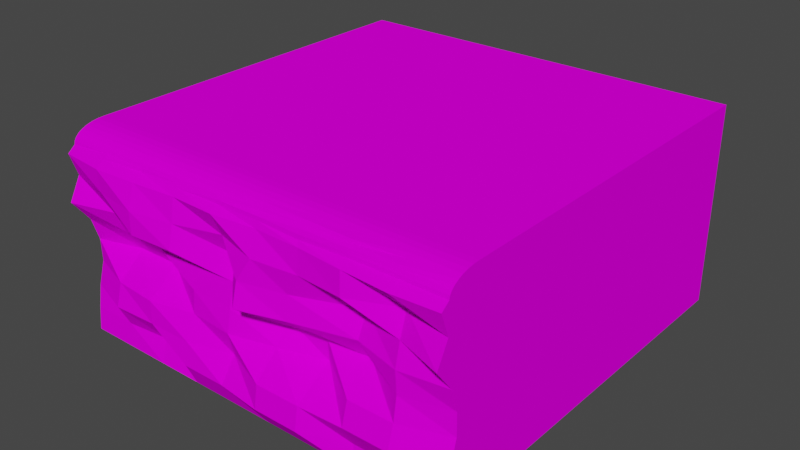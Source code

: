 # Source: Grasskante_half.blend  (saved by Blender 3.0.42; exported with 4.5.12 LTS)
import bpy
from mathutils import Matrix  # noqa: F401  (used for matrix-valued properties, if any)

bpy.ops.wm.read_factory_settings(use_empty=True)
scene = bpy.context.scene
scene.name = 'Scene'

# ---- collections
col_collection = bpy.data.collections.new('Collection'); scene.collection.children.link(col_collection)

# ---- images (referenced by path relative to the original .blend; pixels are not part of the script)
import os
ASSET_DIR = os.environ.get("B2B_ASSET_DIR", "")  # directory of the original .blend (textures are referenced by path, not embedded)
HERE = os.path.dirname(os.path.abspath(__file__))  # packed textures are extracted next to this script under _unpacked/

def load_image(name, relpath, width, height, colorspace="sRGB"):
    """Load a texture the original file referenced (path relative to the .blend, or extracted next to this script)."""
    p = next((c for c in (os.path.join(HERE, relpath), os.path.join(ASSET_DIR, relpath)) if relpath and os.path.exists(c)), "")
    if p:
        img = bpy.data.images.load(p, check_existing=True)
        img.name = name
    else:  # same state as the original file: an image datablock whose file is absent (Cycles renders it pink)
        img = bpy.data.images.new(name, width, height)
        img.source = "FILE"
        img.filepath = "//" + (relpath or name)
    img.colorspace_settings.name = colorspace
    return img
img_grasskante_uv_png = load_image('grasskante_UV.png', 'grasskante_UV.png', 1024, 1024, 'sRGB')
img_keineahnung_png_001 = load_image('Keineahnung.png.001', 'Keineahnung.png', 1024, 1024, 'sRGB')

# ---- materials (node trees are filled in below, after node groups)
mat_material = bpy.data.materials.new('Material')
mat_material.alpha_threshold = 0.0
mat_material.use_transparent_shadow = False
mat_material.line_color = (0.0, 0.0, 0.0, 1.0)

# ---- material node trees
mat_material.use_nodes = True; mat_material.node_tree.nodes.clear()
_N = mat_material.node_tree.nodes; _L = mat_material.node_tree.links
n0 = _N.new('ShaderNodeOutputMaterial'); n0.name = 'Material Output'; n0.location = (300, 300)
n1 = _N.new('ShaderNodeBsdfPrincipled'); n1.name = 'Principled BSDF'; n1.location = (10, 300)
n1.distribution = 'GGX'
n1.subsurface_method = 'RANDOM_WALK_SKIN'
n1.inputs[2].default_value = 1.0
n1.inputs[3].default_value = 1.45
n1.inputs[13].default_value = 0.0
n1.inputs[27].default_value = (0.0, 0.0, 0.0, 1.0)
n1.inputs[28].default_value = 1.0
n2 = _N.new('ShaderNodeTexImage'); n2.name = 'Image Texture'; n2.location = (-728, 161)
n2.image = img_grasskante_uv_png
n2.interpolation = 'Closest'
n3 = _N.new('ShaderNodeTexImage'); n3.name = 'Image Texture.001'; n3.location = (-352, 207)
n3.image = img_keineahnung_png_001
n3.interpolation = 'Closest'
_L.new(n1.outputs[0], n0.inputs[0])
_L.new(n3.outputs[0], n1.inputs[0])
n0.is_active_output = True

# ---- world
world_world = bpy.data.worlds.new('World'); scene.world = world_world
world_world.use_nodes = True; world_world.node_tree.nodes.clear()
_N = world_world.node_tree.nodes; _L = world_world.node_tree.links
n0 = _N.new('ShaderNodeOutputWorld'); n0.name = 'World Output'; n0.location = (300, 300)
n1 = _N.new('ShaderNodeBackground'); n1.name = 'Background'; n1.location = (10, 300)
n1.inputs[0].default_value = (0.05088, 0.05088, 0.05088, 1.0)
_L.new(n1.outputs[0], n0.inputs[0])
n0.is_active_output = True
world_world.color = (0.05088, 0.05088, 0.05088)
world_world.use_sun_shadow = False
world_world.sun_shadow_jitter_overblur = 0.0

# ---- meshes
me_cube_001 = bpy.data.meshes.new('Cube.001')
me_cube_001.from_pydata([(-1.0, -1.0, -0.9532), (-1.0, 1.0, -1.0), (-1.0, 1.0, 1.047), (1.0, -1.0, -0.9532), (1.0, 1.0, -0.9532), (1.0, 1.0, 1.047), (-1.0, 0.7778, -1.0), (-1.0, 0.5556, -1.0), (-1.0, 0.3333, -1.0), (-1.0, 0.1111, -1.0), (-1.0, -0.1111, -1.0), (-1.0, -0.3333, -1.0), (-1.0, -0.5556, -1.0), (-1.0, -0.7778, -1.0), (-1.0, -0.9879, -0.731), (-1.0, -0.9703, -0.5088), (-1.0, -0.9385, -0.2865), (-1.0, -0.9403, -0.06431), (-1.0, -0.9739, 0.1579), (-1.0, -1.059, 0.3801), (-1.0, -1.0, 0.6024), (-1.0, -1.037, 0.8246), (-1.0, -0.7778, 1.047), (-1.0, -0.5556, 1.047), (-1.0, -0.3333, 1.047), (-1.0, -0.1111, 1.047), (-1.0, 0.1111, 1.047), (-1.0, 0.3333, 1.047), (-1.0, 0.5556, 1.047), (-1.0, 0.7778, 1.047), (-1.0, 1.0, 0.7778), (-1.0, 1.0, 0.5556), (-1.0, 1.0, 0.3333), (-1.0, 1.0, 0.1111), (-1.0, 1.0, -0.1111), (-1.0, 1.0, -0.3333), (-1.0, 1.0, -0.5556), (-1.0, 1.0, -0.7778), (0.7778, 1.0, -1.0), (0.5556, 1.0, -1.0), (0.3333, 1.0, -1.0), (0.1111, 1.0, -1.0), (-0.1111, 1.0, -1.0), (-0.3333, 1.0, -1.0), (-0.5556, 1.0, -1.0), (-0.7778, 1.0, -1.0), (-0.7778, 1.0, 1.047), (-0.5556, 1.0, 1.047), (-0.3333, 1.0, 1.047), (-0.1111, 1.0, 1.047), (0.1111, 1.0, 1.047), (0.3333, 1.0, 1.047), (0.5556, 1.0, 1.047), (0.7778, 1.0, 1.047), (1.0, 1.0, 0.8246), (1.0, 1.0, 0.6024), (1.0, 1.0, 0.3801), (1.0, 1.0, 0.1579), (1.0, 1.0, -0.06431), (1.0, 1.0, -0.2865), (1.0, 1.0, -0.5088), (1.0, 1.0, -0.731), (1.0, -0.7778, -0.9532), (1.0, -0.5556, -0.9532), (1.0, -0.3333, -0.9532), (1.0, -0.1111, -0.9532), (1.0, 0.1111, -0.9532), (1.0, 0.3333, -0.9532), (1.0, 0.5556, -0.9532), (1.0, 0.7778, -0.9532), (1.0, 0.7778, 1.047), (1.0, 0.5556, 1.047), (1.0, 0.3333, 1.047), (1.0, 0.1111, 1.047), (1.0, -0.1111, 1.047), (1.0, -0.3333, 1.047), (1.0, -0.5556, 1.047), (1.0, -0.7778, 1.047), (1.0, -1.04, 0.8246), (1.0, -1.0, 0.6024), (1.0, -1.059, 0.3801), (1.0, -0.9739, 0.1579), (1.0, -0.9403, -0.06431), (1.0, -0.9385, -0.2865), (1.0, -0.9703, -0.5088), (1.0, -0.9879, -0.731), (-0.7778, -1.0, -0.9532), (-0.5556, -1.0, -0.9532), (-0.3333, -1.0, -0.9532), (-0.1111, -1.0, -0.9532), (0.1111, -1.0, -0.9532), (0.3333, -1.0, -0.9532), (0.5556, -1.0, -0.9532), (0.7778, -1.0, -0.9532), (0.7778, 0.7778, 1.047), (0.7778, 0.5556, 1.047), (0.7778, 0.3333, 1.047), (0.7778, 0.1111, 1.047), (0.7778, -0.1111, 1.047), (0.7778, -0.3333, 1.047), (0.7778, -0.5556, 1.047), (0.7778, -0.7778, 1.047), (0.5556, 0.7778, 1.047), (0.5556, 0.5556, 1.047), (0.5556, 0.3333, 1.047), (0.5556, 0.1111, 1.047), (0.5556, -0.1111, 1.047), (0.5556, -0.3333, 1.047), (0.5556, -0.5556, 1.047), (0.5556, -0.7778, 1.047), (0.3333, 0.7778, 1.047), (0.3333, 0.5556, 1.047), (0.3333, 0.3333, 1.047), (0.3333, 0.1111, 1.047), (0.3333, -0.1111, 1.047), (0.3333, -0.3333, 1.047), (0.3333, -0.5556, 1.047), (0.3333, -0.7778, 1.047), (0.1111, 0.7778, 1.047), (0.1111, 0.5556, 1.047), (0.1111, 0.3333, 1.047), (0.1111, 0.1111, 1.047), (0.1111, -0.1111, 1.047), (0.1111, -0.3333, 1.047), (0.1111, -0.5556, 1.047), (0.1111, -0.7778, 1.047), (-0.1111, 0.7778, 1.047), (-0.1111, 0.5556, 1.047), (-0.1111, 0.3333, 1.047), (-0.1111, 0.1111, 1.047), (-0.1111, -0.1111, 1.047), (-0.1111, -0.3333, 1.047), (-0.1111, -0.5556, 1.047), (-0.1111, -0.7778, 1.047), (-0.3333, 0.7778, 1.047), (-0.3333, 0.5556, 1.047), (-0.3333, 0.3333, 1.047), (-0.3333, 0.1111, 1.047), (-0.3333, -0.1111, 1.047), (-0.3333, -0.3333, 1.047), (-0.3333, -0.5556, 1.047), (-0.3333, -0.7778, 1.047), (-0.5556, 0.7778, 1.047), (-0.5556, 0.5556, 1.047), (-0.5556, 0.3333, 1.047), (-0.5556, 0.1111, 1.047), (-0.5556, -0.1111, 1.047), (-0.5556, -0.3333, 1.047), (-0.5556, -0.5556, 1.047), (-0.5556, -0.7778, 1.047), (-0.7778, 0.7778, 1.047), (-0.7778, 0.5556, 1.047), (-0.7778, 0.3333, 1.047), (-0.7778, 0.1111, 1.047), (-0.7778, -0.1111, 1.047), (-0.7778, -0.3333, 1.047), (-0.7778, -0.5556, 1.047), (-0.7778, -0.7778, 1.047), (-0.7778, 0.7778, -1.0), (-0.7778, 0.5556, -1.0), (-0.7778, 0.3333, -1.0), (-0.7778, 0.1111, -1.0), (-0.7778, -0.1111, -1.0), (-0.7778, -0.3333, -1.0), (-0.7778, -0.5556, -1.0), (-0.7778, -0.7778, -1.0), (-0.5556, 0.7778, -1.0), (-0.5556, 0.5556, -1.0), (-0.5556, 0.3333, -1.0), (-0.5556, 0.1111, -1.0), (-0.5556, -0.1111, -1.0), (-0.5556, -0.3333, -1.0), (-0.5556, -0.5556, -1.0), (-0.5556, -0.7778, -1.0), (-0.3333, 0.7778, -1.0), (-0.3333, 0.5556, -1.0), (-0.3333, 0.3333, -1.0), (-0.3333, 0.1111, -1.0), (-0.3333, -0.1111, -1.0), (-0.3333, -0.3333, -1.0), (-0.3333, -0.5556, -1.0), (-0.3333, -0.7778, -1.0), (-0.1111, 0.7778, -1.0), (-0.1111, 0.5556, -1.0), (-0.1111, 0.3333, -1.0), (-0.1111, 0.1111, -1.0), (-0.1111, -0.1111, -1.0), (-0.1111, -0.3333, -1.0), (-0.1111, -0.5556, -1.0), (-0.1111, -0.7778, -1.0), (0.1111, 0.7778, -1.0), (0.1111, 0.5556, -1.0), (0.1111, 0.3333, -1.0), (0.1111, 0.1111, -1.0), (0.1111, -0.1111, -1.0), (0.1111, -0.3333, -1.0), (0.1111, -0.5556, -1.0), (0.1111, -0.7778, -1.0), (0.3333, 0.7778, -1.0), (0.3333, 0.5556, -1.0), (0.3333, 0.3333, -1.0), (0.3333, 0.1111, -1.0), (0.3333, -0.1111, -1.0), (0.3333, -0.3333, -1.0), (0.3333, -0.5556, -1.0), (0.3333, -0.7778, -1.0), (0.5556, 0.7778, -1.0), (0.5556, 0.5556, -1.0), (0.5556, 0.3333, -1.0), (0.5556, 0.1111, -1.0), (0.5556, -0.1111, -1.0), (0.5556, -0.3333, -1.0), (0.5556, -0.5556, -1.0), (0.5556, -0.7778, -1.0), (0.7778, 0.7778, -1.0), (0.7778, 0.5556, -1.0), (0.7778, 0.3333, -1.0), (0.7778, 0.1111, -1.0), (0.7778, -0.1111, -1.0), (0.7778, -0.3333, -1.0), (0.7778, -0.5556, -1.0), (0.7778, -0.7778, -1.0), (0.7778, -0.9879, -0.731), (0.5556, -0.9879, -0.731), (0.3333, -1.077, -0.731), (0.1111, -1.077, -0.731), (-0.1111, -1.05, -0.731), (-0.3333, -1.05, -0.731), (-0.5556, -0.9663, -0.731), (-0.7778, -0.9879, -0.731), (0.7778, -1.05, -0.5088), (0.5556, -1.05, -0.5088), (0.3333, -1.059, -0.5088), (0.1111, -1.059, -0.5088), (-0.1111, -0.9703, -0.5088), (-0.3333, -1.033, -0.5088), (-0.5556, -1.035, -0.5088), (-0.7778, -1.044, -0.5088), (0.7778, -1.018, -0.2865), (0.5556, -1.018, -0.2865), (0.3333, -0.8734, -0.2865), (0.1111, -0.9385, -0.2865), (-0.1111, -0.9965, -0.2865), (-0.3333, -0.9791, -0.2865), (-0.5556, -1.032, -0.2865), (-0.7778, -1.014, -0.2865), (0.7778, -0.9994, -0.06431), (0.5556, -0.8773, -0.06431), (0.3333, -0.88, -0.06431), (0.1111, -0.8773, -0.06431), (-0.1111, -0.972, -0.06431), (-0.3333, -0.9707, -0.06431), (-0.5556, -0.8773, -0.06431), (-0.7778, -0.8773, -0.06431), (0.7778, -1.007, 0.1579), (0.5556, -0.95, 0.1579), (0.2655, -1.026, 0.1579), (0.04327, -1.093, 0.1579), (-0.1111, -0.95, 0.1579), (-0.3333, -0.95, 0.1579), (-0.5556, -0.95, 0.1579), (-0.7778, -0.95, 0.1579), (0.7778, -0.9812, 0.3801), (0.5556, -0.9013, 0.3801), (0.2655, -1.012, 0.3801), (0.04327, -1.064, 0.3801), (-0.1111, -0.9254, 0.3801), (-0.3333, -1.072, 0.3801), (-0.5556, -1.083, 0.3801), (-0.7778, -1.0, 0.3801), (0.7778, -0.9435, 0.6024), (0.5556, -1.041, 0.6024), (0.3333, -1.024, 0.6024), (0.1111, -1.048, 0.6024), (-0.1111, -0.9837, 0.6024), (-0.3333, -1.047, 0.6024), (-0.5556, -1.084, 0.6024), (-0.7778, -1.05, 0.6024), (0.7778, -1.053, 0.8246), (0.5556, -1.037, 0.8246), (0.3333, -1.016, 0.8246), (0.1111, -1.011, 0.8246), (-0.1111, -1.035, 0.8246), (-0.3333, -1.028, 0.8246), (-0.5556, -1.047, 0.8246), (-0.7778, -1.059, 0.8246), (1.0, 0.7778, -0.731), (1.0, 0.5556, -0.731), (1.0, 0.3333, -0.731), (1.0, 0.1111, -0.731), (1.0, -0.1111, -0.731), (1.0, -0.3333, -0.731), (1.0, -0.5556, -0.731), (1.0, -0.7745, -0.731), (1.0, 0.7778, -0.5088), (1.0, 0.5556, -0.5088), (1.0, 0.3333, -0.5088), (1.0, 0.1111, -0.5088), (1.0, -0.1111, -0.5088), (1.0, -0.3333, -0.5088), (1.0, -0.5556, -0.5088), (1.0, -0.7657, -0.5088), (1.0, 0.7778, -0.2865), (1.0, 0.5556, -0.2865), (1.0, 0.3333, -0.2865), (1.0, 0.1111, -0.2865), (1.0, -0.1111, -0.2865), (1.0, -0.3333, -0.2865), (1.0, -0.5556, -0.2865), (1.0, -0.7618, -0.2865), (1.0, 0.7778, -0.06431), (1.0, 0.5556, -0.06431), (1.0, 0.3333, -0.06431), (1.0, 0.1111, -0.06431), (1.0, -0.1111, -0.06431), (1.0, -0.3333, -0.06431), (1.0, -0.5556, -0.06431), (1.0, -0.7277, -0.06431), (1.0, 0.7778, 0.1579), (1.0, 0.5556, 0.1579), (1.0, 0.3333, 0.1579), (1.0, 0.1111, 0.1579), (1.0, -0.1111, 0.1579), (1.0, -0.3333, 0.1579), (1.0, -0.5556, 0.1579), (1.0, -0.7643, 0.1579), (1.0, 0.7778, 0.3801), (1.0, 0.5556, 0.3801), (1.0, 0.3333, 0.3801), (1.0, 0.1111, 0.3801), (1.0, -0.1111, 0.3801), (1.0, -0.3333, 0.3801), (1.0, -0.5556, 0.3801), (1.0, -0.7778, 0.3801), (1.0, 0.7778, 0.6024), (1.0, 0.5556, 0.6024), (1.0, 0.3333, 0.6024), (1.0, 0.1111, 0.6024), (1.0, -0.1111, 0.6024), (1.0, -0.3333, 0.6024), (1.0, -0.5556, 0.6024), (1.0, -0.7778, 0.6024), (1.0, 0.7778, 0.8246), (1.0, 0.5556, 0.8246), (1.0, 0.3333, 0.8246), (1.0, 0.1111, 0.8246), (1.0, -0.1111, 0.8246), (1.0, -0.3333, 0.8246), (1.0, -0.5556, 0.8246), (1.0, -0.7778, 0.8246), (-0.7778, 1.0, -0.7778), (-0.5556, 1.0, -0.7778), (-0.3333, 1.0, -0.7778), (-0.1111, 1.0, -0.7778), (0.1111, 1.0, -0.7778), (0.3333, 1.0, -0.7778), (0.5556, 1.0, -0.7778), (0.7778, 1.0, -0.7778), (-0.7778, 1.0, -0.5556), (-0.5556, 1.0, -0.5556), (-0.3333, 1.0, -0.5556), (-0.1111, 1.0, -0.5556), (0.1111, 1.0, -0.5556), (0.3333, 1.0, -0.5556), (0.5556, 1.0, -0.5556), (0.7778, 1.0, -0.5556), (-0.7778, 1.0, -0.3333), (-0.5556, 1.0, -0.3333), (-0.3333, 1.0, -0.3333), (-0.1111, 1.0, -0.3333), (0.1111, 1.0, -0.3333), (0.3333, 1.0, -0.3333), (0.5556, 1.0, -0.3333), (0.7778, 1.0, -0.3333), (-0.7778, 1.0, -0.1111), (-0.5556, 1.0, -0.1111), (-0.3333, 1.0, -0.1111), (-0.1111, 1.0, -0.1111), (0.1111, 1.0, -0.1111), (0.3333, 1.0, -0.1111), (0.5556, 1.0, -0.1111), (0.7778, 1.0, -0.1111), (-0.7778, 1.0, 0.1111), (-0.5556, 1.0, 0.1111), (-0.3333, 1.0, 0.1111), (-0.1111, 1.0, 0.1111), (0.1111, 1.0, 0.1111), (0.3333, 1.0, 0.1111), (0.5556, 1.0, 0.1111), (0.7778, 1.0, 0.1111), (-0.7778, 1.0, 0.3333), (-0.5556, 1.0, 0.3333), (-0.3333, 1.0, 0.3333), (-0.1111, 1.0, 0.3333), (0.1111, 1.0, 0.3333), (0.3333, 1.0, 0.3333), (0.5556, 1.0, 0.3333), (0.7778, 1.0, 0.3333), (-0.7778, 1.0, 0.5556), (-0.5556, 1.0, 0.5556), (-0.3333, 1.0, 0.5556), (-0.1111, 1.0, 0.5556), (0.1111, 1.0, 0.5556), (0.3333, 1.0, 0.5556), (0.5556, 1.0, 0.5556), (0.7778, 1.0, 0.5556), (-0.7778, 1.0, 0.7778), (-0.5556, 1.0, 0.7778), (-0.3333, 1.0, 0.7778), (-0.1111, 1.0, 0.7778), (0.1111, 1.0, 0.7778), (0.3333, 1.0, 0.7778), (0.5556, 1.0, 0.7778), (0.7778, 1.0, 0.7778), (-1.0, -0.7745, -0.7778), (-1.0, -0.5556, -0.7778), (-1.0, -0.3333, -0.7778), (-1.0, -0.1111, -0.7778), (-1.0, 0.1111, -0.7778), (-1.0, 0.3333, -0.7778), (-1.0, 0.5556, -0.7778), (-1.0, 0.7778, -0.7778), (-1.0, -0.7657, -0.5556), (-1.0, -0.5556, -0.5556), (-1.0, -0.3333, -0.5556), (-1.0, -0.1111, -0.5556), (-1.0, 0.1111, -0.5556), (-1.0, 0.3333, -0.5556), (-1.0, 0.5556, -0.5556), (-1.0, 0.7778, -0.5556), (-1.0, -0.7618, -0.3333), (-1.0, -0.5556, -0.3333), (-1.0, -0.3333, -0.3333), (-1.0, -0.1111, -0.3333), (-1.0, 0.1111, -0.3333), (-1.0, 0.3333, -0.3333), (-1.0, 0.5556, -0.3333), (-1.0, 0.7778, -0.3333), (-1.0, -0.7277, -0.1111), (-1.0, -0.5556, -0.1111), (-1.0, -0.3333, -0.1111), (-1.0, -0.1111, -0.1111), (-1.0, 0.1111, -0.1111), (-1.0, 0.3333, -0.1111), (-1.0, 0.5556, -0.1111), (-1.0, 0.7778, -0.1111), (-1.0, -0.7643, 0.1111), (-1.0, -0.5556, 0.1111), (-1.0, -0.3333, 0.1111), (-1.0, -0.1111, 0.1111), (-1.0, 0.1111, 0.1111), (-1.0, 0.3333, 0.1111), (-1.0, 0.5556, 0.1111), (-1.0, 0.7778, 0.1111), (-1.0, -0.7778, 0.3333), (-1.0, -0.5556, 0.3333), (-1.0, -0.3333, 0.3333), (-1.0, -0.1111, 0.3333), (-1.0, 0.1111, 0.3333), (-1.0, 0.3333, 0.3333), (-1.0, 0.5556, 0.3333), (-1.0, 0.7778, 0.3333), (-1.0, -0.7778, 0.5556), (-1.0, -0.5556, 0.5556), (-1.0, -0.3333, 0.5556), (-1.0, -0.1111, 0.5556), (-1.0, 0.1111, 0.5556), (-1.0, 0.3333, 0.5556), (-1.0, 0.5556, 0.5556), (-1.0, 0.7778, 0.5556), (-1.0, -0.7778, 0.7778), (-1.0, -0.5556, 0.7778), (-1.0, -0.3333, 0.7778), (-1.0, -0.1111, 0.7778), (-1.0, 0.1111, 0.7778), (-1.0, 0.3333, 0.7778), (-1.0, 0.5556, 0.7778), (-1.0, 0.7778, 0.7778), (-1.0, -1.0, 0.8855), (-1.0, -0.8387, 1.047), (-1.0, -0.9969, 0.9169), (-1.0, -0.9877, 0.9472), (-1.0, -0.9728, 0.9751), (-1.0, -0.9527, 0.9995), (-1.0, -0.9283, 1.02), (-1.0, -0.9004, 1.035), (-1.0, -0.8701, 1.044), (1.0, -0.8387, 1.047), (1.0, -1.0, 0.8855), (1.0, -0.8701, 1.044), (1.0, -0.9004, 1.035), (1.0, -0.9283, 1.02), (1.0, -0.9527, 0.9995), (1.0, -0.9728, 0.9751), (1.0, -0.9877, 0.9472), (1.0, -0.9969, 0.9169), (0.7778, -0.8387, 1.047), (0.7778, -1.0, 0.8855), (0.7778, -0.8701, 1.044), (0.7778, -0.9004, 1.035), (0.7778, -0.9283, 1.02), (0.7778, -0.9527, 0.9995), (0.7778, -0.9809, 0.9751), (0.7778, -0.9877, 0.9472), (0.7778, -0.9969, 0.9169), (0.5556, -0.8387, 1.047), (0.5556, -1.0, 0.8855), (0.5556, -0.8701, 1.044), (0.5556, -0.9004, 1.035), (0.5556, -0.9283, 1.02), (0.5556, -0.9657, 0.9995), (0.5556, -0.9728, 0.9751), (0.5556, -0.9902, 0.9516), (0.5556, -0.9969, 0.9169), (0.3333, -0.8387, 1.047), (0.3191, -1.0, 0.8663), (0.3333, -0.8701, 1.044), (0.3333, -0.9004, 1.035), (0.3333, -0.9283, 1.02), (0.3333, -0.9598, 0.9995), (0.3333, -0.9728, 0.9751), (0.3333, -0.9877, 0.9472), (0.3239, -0.9969, 0.9059), (0.1111, -0.8387, 1.047), (0.1111, -1.0, 0.8855), (0.1111, -0.8701, 1.044), (0.1111, -0.9004, 1.035), (0.1111, -0.9283, 1.02), (0.1111, -0.9527, 0.9995), (0.1111, -0.9728, 0.9751), (0.1111, -0.9797, 0.9472), (0.1111, -0.9969, 0.9169), (-0.1111, -0.8387, 1.047), (-0.1111, -1.0, 0.8855), (-0.1111, -0.8701, 1.044), (-0.1111, -0.9004, 1.035), (-0.1111, -0.9283, 1.02), (-0.1111, -0.9527, 0.9995), (-0.1111, -0.9749, 0.9751), (-0.1111, -0.9877, 0.9472), (-0.1111, -0.9969, 0.9169), (-0.3333, -0.8387, 1.047), (-0.3333, -1.006, 0.8855), (-0.3333, -0.8701, 1.044), (-0.3333, -0.9004, 1.035), (-0.3333, -0.9283, 1.02), (-0.3333, -0.9527, 0.9995), (-0.3333, -0.9728, 0.9751), (-0.3333, -0.9877, 0.9472), (-0.3333, -0.9969, 0.9169), (-0.5556, -0.8387, 1.047), (-0.5556, -1.0, 0.8855), (-0.5556, -0.8701, 1.044), (-0.5556, -0.9004, 1.035), (-0.5556, -0.9283, 1.02), (-0.5556, -0.9538, 0.9995), (-0.5556, -0.9728, 0.9751), (-0.5556, -0.9877, 0.9472), (-0.5556, -0.9955, 0.9169), (-0.7778, -1.02, 0.8855), (-0.7778, -0.8387, 1.047), (-0.7778, -0.9969, 0.9169), (-0.7778, -0.9877, 0.9472), (-0.7778, -0.972, 0.9751), (-0.7778, -0.9527, 0.9995), (-0.7778, -0.9283, 1.02), (-0.7778, -0.9004, 1.035), (-0.7778, -0.8701, 1.044)], [], [(477, 29, 2, 30), (413, 53, 5, 54), (78, 488, 497, 278), (157, 22, 479, 560), (221, 62, 3, 93), (77, 101, 496, 487), (349, 77, 487, 489, 490, 491, 492, 493, 494, 495, 488, 78), (279, 506, 515, 280), (280, 515, 524, 281), (281, 524, 533, 282), (282, 533, 542, 283), (283, 542, 551, 284), (284, 551, 559, 285), (5, 53, 94, 70), (70, 94, 95, 71), (71, 95, 96, 72), (72, 96, 97, 73), (73, 97, 98, 74), (74, 98, 99, 75), (75, 99, 100, 76), (76, 100, 101, 77), (53, 52, 102, 94), (94, 102, 103, 95), (95, 103, 104, 96), (96, 104, 105, 97), (97, 105, 106, 98), (98, 106, 107, 99), (99, 107, 108, 100), (100, 108, 109, 101), (52, 51, 110, 102), (102, 110, 111, 103), (103, 111, 112, 104), (104, 112, 113, 105), (105, 113, 114, 106), (106, 114, 115, 107), (107, 115, 116, 108), (108, 116, 117, 109), (51, 50, 118, 110), (110, 118, 119, 111), (111, 119, 120, 112), (112, 120, 121, 113), (113, 121, 122, 114), (114, 122, 123, 115), (115, 123, 124, 116), (116, 124, 125, 117), (50, 49, 126, 118), (118, 126, 127, 119), (119, 127, 128, 120), (120, 128, 129, 121), (121, 129, 130, 122), (122, 130, 131, 123), (123, 131, 132, 124), (124, 132, 133, 125), (49, 48, 134, 126), (126, 134, 135, 127), (127, 135, 136, 128), (128, 136, 137, 129), (129, 137, 138, 130), (130, 138, 139, 131), (131, 139, 140, 132), (132, 140, 141, 133), (48, 47, 142, 134), (134, 142, 143, 135), (135, 143, 144, 136), (136, 144, 145, 137), (137, 145, 146, 138), (138, 146, 147, 139), (139, 147, 148, 140), (140, 148, 149, 141), (47, 46, 150, 142), (142, 150, 151, 143), (143, 151, 152, 144), (144, 152, 153, 145), (145, 153, 154, 146), (146, 154, 155, 147), (147, 155, 156, 148), (148, 156, 157, 149), (46, 2, 29, 150), (150, 29, 28, 151), (151, 28, 27, 152), (152, 27, 26, 153), (153, 26, 25, 154), (154, 25, 24, 155), (155, 24, 23, 156), (156, 23, 22, 157), (13, 165, 86, 0), (165, 173, 87, 86), (173, 181, 88, 87), (181, 189, 89, 88), (189, 197, 90, 89), (197, 205, 91, 90), (205, 213, 92, 91), (213, 221, 93, 92), (1, 45, 158, 6), (6, 158, 159, 7), (7, 159, 160, 8), (8, 160, 161, 9), (9, 161, 162, 10), (10, 162, 163, 11), (11, 163, 164, 12), (12, 164, 165, 13), (45, 44, 166, 158), (158, 166, 167, 159), (159, 167, 168, 160), (160, 168, 169, 161), (161, 169, 170, 162), (162, 170, 171, 163), (163, 171, 172, 164), (164, 172, 173, 165), (44, 43, 174, 166), (166, 174, 175, 167), (167, 175, 176, 168), (168, 176, 177, 169), (169, 177, 178, 170), (170, 178, 179, 171), (171, 179, 180, 172), (172, 180, 181, 173), (43, 42, 182, 174), (174, 182, 183, 175), (175, 183, 184, 176), (176, 184, 185, 177), (177, 185, 186, 178), (178, 186, 187, 179), (179, 187, 188, 180), (180, 188, 189, 181), (42, 41, 190, 182), (182, 190, 191, 183), (183, 191, 192, 184), (184, 192, 193, 185), (185, 193, 194, 186), (186, 194, 195, 187), (187, 195, 196, 188), (188, 196, 197, 189), (41, 40, 198, 190), (190, 198, 199, 191), (191, 199, 200, 192), (192, 200, 201, 193), (193, 201, 202, 194), (194, 202, 203, 195), (195, 203, 204, 196), (196, 204, 205, 197), (40, 39, 206, 198), (198, 206, 207, 199), (199, 207, 208, 200), (200, 208, 209, 201), (201, 209, 210, 202), (202, 210, 211, 203), (203, 211, 212, 204), (204, 212, 213, 205), (39, 38, 214, 206), (206, 214, 215, 207), (207, 215, 216, 208), (208, 216, 217, 209), (209, 217, 218, 210), (210, 218, 219, 211), (211, 219, 220, 212), (212, 220, 221, 213), (38, 4, 69, 214), (214, 69, 68, 215), (215, 68, 67, 216), (216, 67, 66, 217), (217, 66, 65, 218), (218, 65, 64, 219), (219, 64, 63, 220), (220, 63, 62, 221), (86, 229, 14, 0), (229, 237, 15, 14), (237, 245, 16, 15), (245, 253, 17, 16), (253, 261, 18, 17), (261, 269, 19, 18), (269, 277, 20, 19), (277, 285, 21, 20), (3, 85, 222, 93), (93, 222, 223, 92), (92, 223, 224, 91), (91, 224, 225, 90), (90, 225, 226, 89), (89, 226, 227, 88), (88, 227, 228, 87), (87, 228, 229, 86), (85, 84, 230, 222), (222, 230, 231, 223), (223, 231, 232, 224), (224, 232, 233, 225), (225, 233, 234, 226), (226, 234, 235, 227), (227, 235, 236, 228), (228, 236, 237, 229), (84, 83, 238, 230), (230, 238, 239, 231), (231, 239, 240, 232), (232, 240, 241, 233), (233, 241, 242, 234), (234, 242, 243, 235), (235, 243, 244, 236), (236, 244, 245, 237), (83, 82, 246, 238), (238, 246, 247, 239), (239, 247, 248, 240), (240, 248, 249, 241), (241, 249, 250, 242), (242, 250, 251, 243), (243, 251, 252, 244), (244, 252, 253, 245), (82, 81, 254, 246), (246, 254, 255, 247), (247, 255, 256, 248), (248, 256, 257, 249), (249, 257, 258, 250), (250, 258, 259, 251), (251, 259, 260, 252), (252, 260, 261, 253), (81, 80, 262, 254), (254, 262, 263, 255), (255, 263, 264, 256), (256, 264, 265, 257), (257, 265, 266, 258), (258, 266, 267, 259), (259, 267, 268, 260), (260, 268, 269, 261), (80, 79, 270, 262), (262, 270, 271, 263), (263, 271, 272, 264), (264, 272, 273, 265), (265, 273, 274, 266), (266, 274, 275, 267), (267, 275, 276, 268), (268, 276, 277, 269), (79, 78, 278, 270), (270, 278, 279, 271), (271, 279, 280, 272), (272, 280, 281, 273), (273, 281, 282, 274), (274, 282, 283, 275), (275, 283, 284, 276), (276, 284, 285, 277), (278, 497, 506, 279), (101, 109, 505, 496), (109, 117, 514, 505), (117, 125, 523, 514), (125, 133, 532, 523), (133, 141, 541, 532), (141, 149, 550, 541), (149, 157, 560, 550), (62, 293, 85, 3), (293, 301, 84, 85), (301, 309, 83, 84), (309, 317, 82, 83), (317, 325, 81, 82), (325, 333, 80, 81), (333, 341, 79, 80), (341, 349, 78, 79), (4, 61, 286, 69), (69, 286, 287, 68), (68, 287, 288, 67), (67, 288, 289, 66), (66, 289, 290, 65), (65, 290, 291, 64), (64, 291, 292, 63), (63, 292, 293, 62), (61, 60, 294, 286), (286, 294, 295, 287), (287, 295, 296, 288), (288, 296, 297, 289), (289, 297, 298, 290), (290, 298, 299, 291), (291, 299, 300, 292), (292, 300, 301, 293), (60, 59, 302, 294), (294, 302, 303, 295), (295, 303, 304, 296), (296, 304, 305, 297), (297, 305, 306, 298), (298, 306, 307, 299), (299, 307, 308, 300), (300, 308, 309, 301), (59, 58, 310, 302), (302, 310, 311, 303), (303, 311, 312, 304), (304, 312, 313, 305), (305, 313, 314, 306), (306, 314, 315, 307), (307, 315, 316, 308), (308, 316, 317, 309), (58, 57, 318, 310), (310, 318, 319, 311), (311, 319, 320, 312), (312, 320, 321, 313), (313, 321, 322, 314), (314, 322, 323, 315), (315, 323, 324, 316), (316, 324, 325, 317), (57, 56, 326, 318), (318, 326, 327, 319), (319, 327, 328, 320), (320, 328, 329, 321), (321, 329, 330, 322), (322, 330, 331, 323), (323, 331, 332, 324), (324, 332, 333, 325), (56, 55, 334, 326), (326, 334, 335, 327), (327, 335, 336, 328), (328, 336, 337, 329), (329, 337, 338, 330), (330, 338, 339, 331), (331, 339, 340, 332), (332, 340, 341, 333), (55, 54, 342, 334), (334, 342, 343, 335), (335, 343, 344, 336), (336, 344, 345, 337), (337, 345, 346, 338), (338, 346, 347, 339), (339, 347, 348, 340), (340, 348, 349, 341), (54, 5, 70, 342), (342, 70, 71, 343), (343, 71, 72, 344), (344, 72, 73, 345), (345, 73, 74, 346), (346, 74, 75, 347), (347, 75, 76, 348), (348, 76, 77, 349), (38, 357, 61, 4), (357, 365, 60, 61), (365, 373, 59, 60), (373, 381, 58, 59), (381, 389, 57, 58), (389, 397, 56, 57), (397, 405, 55, 56), (405, 413, 54, 55), (1, 37, 350, 45), (45, 350, 351, 44), (44, 351, 352, 43), (43, 352, 353, 42), (42, 353, 354, 41), (41, 354, 355, 40), (40, 355, 356, 39), (39, 356, 357, 38), (37, 36, 358, 350), (350, 358, 359, 351), (351, 359, 360, 352), (352, 360, 361, 353), (353, 361, 362, 354), (354, 362, 363, 355), (355, 363, 364, 356), (356, 364, 365, 357), (36, 35, 366, 358), (358, 366, 367, 359), (359, 367, 368, 360), (360, 368, 369, 361), (361, 369, 370, 362), (362, 370, 371, 363), (363, 371, 372, 364), (364, 372, 373, 365), (35, 34, 374, 366), (366, 374, 375, 367), (367, 375, 376, 368), (368, 376, 377, 369), (369, 377, 378, 370), (370, 378, 379, 371), (371, 379, 380, 372), (372, 380, 381, 373), (34, 33, 382, 374), (374, 382, 383, 375), (375, 383, 384, 376), (376, 384, 385, 377), (377, 385, 386, 378), (378, 386, 387, 379), (379, 387, 388, 380), (380, 388, 389, 381), (33, 32, 390, 382), (382, 390, 391, 383), (383, 391, 392, 384), (384, 392, 393, 385), (385, 393, 394, 386), (386, 394, 395, 387), (387, 395, 396, 388), (388, 396, 397, 389), (32, 31, 398, 390), (390, 398, 399, 391), (391, 399, 400, 392), (392, 400, 401, 393), (393, 401, 402, 394), (394, 402, 403, 395), (395, 403, 404, 396), (396, 404, 405, 397), (31, 30, 406, 398), (398, 406, 407, 399), (399, 407, 408, 400), (400, 408, 409, 401), (401, 409, 410, 402), (402, 410, 411, 403), (403, 411, 412, 404), (404, 412, 413, 405), (30, 2, 46, 406), (406, 46, 47, 407), (407, 47, 48, 408), (408, 48, 49, 409), (409, 49, 50, 410), (410, 50, 51, 411), (411, 51, 52, 412), (412, 52, 53, 413), (6, 421, 37, 1), (421, 429, 36, 37), (429, 437, 35, 36), (437, 445, 34, 35), (445, 453, 33, 34), (453, 461, 32, 33), (461, 469, 31, 32), (469, 477, 30, 31), (0, 14, 414, 13), (13, 414, 415, 12), (12, 415, 416, 11), (11, 416, 417, 10), (10, 417, 418, 9), (9, 418, 419, 8), (8, 419, 420, 7), (7, 420, 421, 6), (14, 15, 422, 414), (414, 422, 423, 415), (415, 423, 424, 416), (416, 424, 425, 417), (417, 425, 426, 418), (418, 426, 427, 419), (419, 427, 428, 420), (420, 428, 429, 421), (15, 16, 430, 422), (422, 430, 431, 423), (423, 431, 432, 424), (424, 432, 433, 425), (425, 433, 434, 426), (426, 434, 435, 427), (427, 435, 436, 428), (428, 436, 437, 429), (16, 17, 438, 430), (430, 438, 439, 431), (431, 439, 440, 432), (432, 440, 441, 433), (433, 441, 442, 434), (434, 442, 443, 435), (435, 443, 444, 436), (436, 444, 445, 437), (17, 18, 446, 438), (438, 446, 447, 439), (439, 447, 448, 440), (440, 448, 449, 441), (441, 449, 450, 442), (442, 450, 451, 443), (443, 451, 452, 444), (444, 452, 453, 445), (18, 19, 454, 446), (446, 454, 455, 447), (447, 455, 456, 448), (448, 456, 457, 449), (449, 457, 458, 450), (450, 458, 459, 451), (451, 459, 460, 452), (452, 460, 461, 453), (19, 20, 462, 454), (454, 462, 463, 455), (455, 463, 464, 456), (456, 464, 465, 457), (457, 465, 466, 458), (458, 466, 467, 459), (459, 467, 468, 460), (460, 468, 469, 461), (20, 21, 470, 462), (462, 470, 471, 463), (463, 471, 472, 464), (464, 472, 473, 465), (465, 473, 474, 466), (466, 474, 475, 467), (467, 475, 476, 468), (468, 476, 477, 469), (285, 559, 478, 21), (470, 22, 23, 471), (471, 23, 24, 472), (472, 24, 25, 473), (473, 25, 26, 474), (474, 26, 27, 475), (475, 27, 28, 476), (476, 28, 29, 477), (560, 479, 486, 567), (567, 486, 485, 566), (566, 485, 484, 565), (565, 484, 483, 564), (564, 483, 482, 563), (563, 482, 481, 562), (562, 481, 480, 561), (561, 480, 478, 559), (487, 496, 498, 489), (489, 498, 499, 490), (490, 499, 500, 491), (491, 500, 501, 492), (492, 501, 502, 493), (493, 502, 503, 494), (494, 503, 504, 495), (495, 504, 497, 488), (496, 505, 507, 498), (498, 507, 508, 499), (499, 508, 509, 500), (500, 509, 510, 501), (501, 510, 511, 502), (502, 511, 512, 503), (503, 512, 513, 504), (504, 513, 506, 497), (505, 514, 516, 507), (507, 516, 517, 508), (508, 517, 518, 509), (509, 518, 519, 510), (510, 519, 520, 511), (511, 520, 521, 512), (512, 521, 522, 513), (513, 522, 515, 506), (514, 523, 525, 516), (516, 525, 526, 517), (517, 526, 527, 518), (518, 527, 528, 519), (519, 528, 529, 520), (520, 529, 530, 521), (521, 530, 531, 522), (522, 531, 524, 515), (523, 532, 534, 525), (525, 534, 535, 526), (526, 535, 536, 527), (527, 536, 537, 528), (528, 537, 538, 529), (529, 538, 539, 530), (530, 539, 540, 531), (531, 540, 533, 524), (532, 541, 543, 534), (534, 543, 544, 535), (535, 544, 545, 536), (536, 545, 546, 537), (537, 546, 547, 538), (538, 547, 548, 539), (539, 548, 549, 540), (540, 549, 542, 533), (541, 550, 552, 543), (543, 552, 553, 544), (544, 553, 554, 545), (545, 554, 555, 546), (546, 555, 556, 547), (547, 556, 557, 548), (548, 557, 558, 549), (549, 558, 551, 542), (550, 560, 567, 552), (552, 567, 566, 553), (553, 566, 565, 554), (554, 565, 564, 555), (555, 564, 563, 556), (556, 563, 562, 557), (557, 562, 561, 558), (558, 561, 559, 551), (21, 478, 480, 481, 482, 483, 484, 485, 486, 479, 22, 470)])
_uv = me_cube_001.uv_layers.new(name='UVMap')
_uv.uv.foreach_set('vector', [0.9464, 0.6644, 0.9464, 0.7199, 1.057, 0.7199, 1.057, 0.6644, 0.8889, 0.6644, 0.8889, 0.7199, 1.0, 0.7199, 1.0, 0.6644, 1.0, 0.4443, 1.0, 0.4697, 0.8887, 0.4697, 0.8887, 0.4443, 0.1113, 0.5557, 0.0, 0.5557, 0.0, 0.5371, 0.1113, 0.5371, 0.8889, 0.3343, 1.0, 0.3343, 1.0, 0.2787, 0.8889, 0.2787, 1.0, 0.5557, 0.8887, 0.5557, 0.8887, 0.5371, 1.0, 0.5371, 0.1686, 0.6644, 0.1686, 0.7199, 0.1381, 0.7199, 0.1224, 0.7192, 0.1073, 0.7169, 0.09332, 0.7131, 0.0811, 0.7081, 0.07106, 0.702, 0.06361, 0.695, 0.05902, 0.6875, 0.05747, 0.6796, 0.05747, 0.6644, 0.7773, 0.4443, 0.7773, 0.4697, 0.666, 0.4697, 0.666, 0.4443, 0.666, 0.4443, 0.666, 0.4697, 0.5547, 0.4697, 0.5547, 0.4443, 0.5547, 0.4443, 0.5547, 0.4697, 0.4453, 0.4697, 0.4453, 0.4443, 0.4453, 0.4443, 0.4453, 0.4697, 0.334, 0.4697, 0.334, 0.4443, 0.334, 0.4443, 0.334, 0.4697, 0.2227, 0.4697, 0.2227, 0.4443, 0.2227, 0.4443, 0.2227, 0.4697, 0.1113, 0.4697, 0.1113, 0.4443, 1.0, 1.0, 0.8887, 1.0, 0.8887, 0.9443, 1.0, 0.9443, 1.0, 0.9443, 0.8887, 0.9443, 0.8887, 0.8887, 1.0, 0.8887, 1.0, 0.8887, 0.8887, 0.8887, 0.8887, 0.833, 1.0, 0.833, 1.0, 0.833, 0.8887, 0.833, 0.8887, 0.7773, 1.0, 0.7773, 1.0, 0.7773, 0.8887, 0.7773, 0.8887, 0.7227, 1.0, 0.7227, 1.0, 0.7227, 0.8887, 0.7227, 0.8887, 0.667, 1.0, 0.667, 1.0, 0.667, 0.8887, 0.667, 0.8887, 0.6113, 1.0, 0.6113, 1.0, 0.6113, 0.8887, 0.6113, 0.8887, 0.5557, 1.0, 0.5557, 0.8887, 1.0, 0.7773, 1.0, 0.7773, 0.9443, 0.8887, 0.9443, 0.8887, 0.9443, 0.7773, 0.9443, 0.7773, 0.8887, 0.8887, 0.8887, 0.8887, 0.8887, 0.7773, 0.8887, 0.7773, 0.833, 0.8887, 0.833, 0.8887, 0.833, 0.7773, 0.833, 0.7773, 0.7773, 0.8887, 0.7773, 0.8887, 0.7773, 0.7773, 0.7773, 0.7773, 0.7227, 0.8887, 0.7227, 0.8887, 0.7227, 0.7773, 0.7227, 0.7773, 0.667, 0.8887, 0.667, 0.8887, 0.667, 0.7773, 0.667, 0.7773, 0.6113, 0.8887, 0.6113, 0.8887, 0.6113, 0.7773, 0.6113, 0.7773, 0.5557, 0.8887, 0.5557, 0.7773, 1.0, 0.666, 1.0, 0.666, 0.9443, 0.7773, 0.9443, 0.7773, 0.9443, 0.666, 0.9443, 0.666, 0.8887, 0.7773, 0.8887, 0.7773, 0.8887, 0.666, 0.8887, 0.666, 0.833, 0.7773, 0.833, 0.7773, 0.833, 0.666, 0.833, 0.666, 0.7773, 0.7773, 0.7773, 0.7773, 0.7773, 0.666, 0.7773, 0.666, 0.7227, 0.7773, 0.7227, 0.7773, 0.7227, 0.666, 0.7227, 0.666, 0.667, 0.7773, 0.667, 0.7773, 0.667, 0.666, 0.667, 0.666, 0.6113, 0.7773, 0.6113, 0.7773, 0.6113, 0.666, 0.6113, 0.666, 0.5557, 0.7773, 0.5557, 0.666, 1.0, 0.5547, 1.0, 0.5547, 0.9443, 0.666, 0.9443, 0.666, 0.9443, 0.5547, 0.9443, 0.5547, 0.8887, 0.666, 0.8887, 0.666, 0.8887, 0.5547, 0.8887, 0.5547, 0.833, 0.666, 0.833, 0.666, 0.833, 0.5547, 0.833, 0.5547, 0.7773, 0.666, 0.7773, 0.666, 0.7773, 0.5547, 0.7773, 0.5547, 0.7227, 0.666, 0.7227, 0.666, 0.7227, 0.5547, 0.7227, 0.5547, 0.667, 0.666, 0.667, 0.666, 0.667, 0.5547, 0.667, 0.5547, 0.6113, 0.666, 0.6113, 0.666, 0.6113, 0.5547, 0.6113, 0.5547, 0.5557, 0.666, 0.5557, 0.5547, 1.0, 0.4453, 1.0, 0.4453, 0.9443, 0.5547, 0.9443, 0.5547, 0.9443, 0.4453, 0.9443, 0.4453, 0.8887, 0.5547, 0.8887, 0.5547, 0.8887, 0.4453, 0.8887, 0.4453, 0.833, 0.5547, 0.833, 0.5547, 0.833, 0.4453, 0.833, 0.4453, 0.7773, 0.5547, 0.7773, 0.5547, 0.7773, 0.4453, 0.7773, 0.4453, 0.7227, 0.5547, 0.7227, 0.5547, 0.7227, 0.4453, 0.7227, 0.4453, 0.667, 0.5547, 0.667, 0.5547, 0.667, 0.4453, 0.667, 0.4453, 0.6113, 0.5547, 0.6113, 0.5547, 0.6113, 0.4453, 0.6113, 0.4453, 0.5557, 0.5547, 0.5557, 0.4453, 1.0, 0.334, 1.0, 0.334, 0.9443, 0.4453, 0.9443, 0.4453, 0.9443, 0.334, 0.9443, 0.334, 0.8887, 0.4453, 0.8887, 0.4453, 0.8887, 0.334, 0.8887, 0.334, 0.833, 0.4453, 0.833, 0.4453, 0.833, 0.334, 0.833, 0.334, 0.7773, 0.4453, 0.7773, 0.4453, 0.7773, 0.334, 0.7773, 0.334, 0.7227, 0.4453, 0.7227, 0.4453, 0.7227, 0.334, 0.7227, 0.334, 0.667, 0.4453, 0.667, 0.4453, 0.667, 0.334, 0.667, 0.334, 0.6113, 0.4453, 0.6113, 0.4453, 0.6113, 0.334, 0.6113, 0.334, 0.5557, 0.4453, 0.5557, 0.334, 1.0, 0.2227, 1.0, 0.2227, 0.9443, 0.334, 0.9443, 0.334, 0.9443, 0.2227, 0.9443, 0.2227, 0.8887, 0.334, 0.8887, 0.334, 0.8887, 0.2227, 0.8887, 0.2227, 0.833, 0.334, 0.833, 0.334, 0.833, 0.2227, 0.833, 0.2227, 0.7773, 0.334, 0.7773, 0.334, 0.7773, 0.2227, 0.7773, 0.2227, 0.7227, 0.334, 0.7227, 0.334, 0.7227, 0.2227, 0.7227, 0.2227, 0.667, 0.334, 0.667, 0.334, 0.667, 0.2227, 0.667, 0.2227, 0.6113, 0.334, 0.6113, 0.334, 0.6113, 0.2227, 0.6113, 0.2227, 0.5557, 0.334, 0.5557, 0.2227, 1.0, 0.1113, 1.0, 0.1113, 0.9443, 0.2227, 0.9443, 0.2227, 0.9443, 0.1113, 0.9443, 0.1113, 0.8887, 0.2227, 0.8887, 0.2227, 0.8887, 0.1113, 0.8887, 0.1113, 0.833, 0.2227, 0.833, 0.2227, 0.833, 0.1113, 0.833, 0.1113, 0.7773, 0.2227, 0.7773, 0.2227, 0.7773, 0.1113, 0.7773, 0.1113, 0.7227, 0.2227, 0.7227, 0.2227, 0.7227, 0.1113, 0.7227, 0.1113, 0.667, 0.2227, 0.667, 0.2227, 0.667, 0.1113, 0.667, 0.1113, 0.6113, 0.2227, 0.6113, 0.2227, 0.6113, 0.1113, 0.6113, 0.1113, 0.5557, 0.2227, 0.5557, 0.1113, 1.0, 0.0, 1.0, 0.0, 0.9443, 0.1113, 0.9443, 0.1113, 0.9443, 0.0, 0.9443, 0.0, 0.8887, 0.1113, 0.8887, 0.1113, 0.8887, 0.0, 0.8887, 0.0, 0.833, 0.1113, 0.833, 0.1113, 0.833, 0.0, 0.833, 0.0, 0.7773, 0.1113, 0.7773, 0.1113, 0.7773, 0.0, 0.7773, 0.0, 0.7227, 0.1113, 0.7227, 0.1113, 0.7227, 0.0, 0.7227, 0.0, 0.667, 0.1113, 0.667, 0.1113, 0.667, 0.0, 0.667, 0.0, 0.6113, 0.1113, 0.6113, 0.1113, 0.6113, 0.0, 0.6113, 0.0, 0.5557, 0.1113, 0.5557, 0.0, 0.3343, 0.1111, 0.3343, 0.1111, 0.2787, 0.0, 0.2787, 0.1111, 0.3343, 0.2222, 0.3343, 0.2222, 0.2787, 0.1111, 0.2787, 0.2222, 0.3343, 0.3333, 0.3343, 0.3333, 0.2787, 0.2222, 0.2787, 0.3333, 0.3343, 0.4444, 0.3343, 0.4444, 0.2787, 0.3333, 0.2787, 0.4444, 0.3343, 0.5556, 0.3343, 0.5556, 0.2787, 0.4444, 0.2787, 0.5556, 0.3343, 0.6667, 0.3343, 0.6667, 0.2787, 0.5556, 0.2787, 0.6667, 0.3343, 0.7778, 0.3343, 0.7778, 0.2787, 0.6667, 0.2787, 0.7778, 0.3343, 0.8889, 0.3343, 0.8889, 0.2787, 0.7778, 0.2787, 0.0, 0.7787, 0.1111, 0.7787, 0.1111, 0.7232, 0.0, 0.7232, 0.0, 0.7232, 0.1111, 0.7232, 0.1111, 0.6676, 0.0, 0.6676, 0.0, 0.6676, 0.1111, 0.6676, 0.1111, 0.6121, 0.0, 0.6121, 0.0, 0.6121, 0.1111, 0.6121, 0.1111, 0.5565, 0.0, 0.5565, 0.0, 0.5565, 0.1111, 0.5565, 0.1111, 0.501, 0.0, 0.501, 0.0, 0.501, 0.1111, 0.501, 0.1111, 0.4454, 0.0, 0.4454, 0.0, 0.4454, 0.1111, 0.4454, 0.1111, 0.3898, 0.0, 0.3898, 0.0, 0.3898, 0.1111, 0.3898, 0.1111, 0.3343, 0.0, 0.3343, 0.1111, 0.7787, 0.2222, 0.7787, 0.2222, 0.7232, 0.1111, 0.7232, 0.1111, 0.7232, 0.2222, 0.7232, 0.2222, 0.6676, 0.1111, 0.6676, 0.1111, 0.6676, 0.2222, 0.6676, 0.2222, 0.6121, 0.1111, 0.6121, 0.1111, 0.6121, 0.2222, 0.6121, 0.2222, 0.5565, 0.1111, 0.5565, 0.1111, 0.5565, 0.2222, 0.5565, 0.2222, 0.501, 0.1111, 0.501, 0.1111, 0.501, 0.2222, 0.501, 0.2222, 0.4454, 0.1111, 0.4454, 0.1111, 0.4454, 0.2222, 0.4454, 0.2222, 0.3898, 0.1111, 0.3898, 0.1111, 0.3898, 0.2222, 0.3898, 0.2222, 0.3343, 0.1111, 0.3343, 0.2222, 0.7787, 0.3333, 0.7787, 0.3333, 0.7232, 0.2222, 0.7232, 0.2222, 0.7232, 0.3333, 0.7232, 0.3333, 0.6676, 0.2222, 0.6676, 0.2222, 0.6676, 0.3333, 0.6676, 0.3333, 0.6121, 0.2222, 0.6121, 0.2222, 0.6121, 0.3333, 0.6121, 0.3333, 0.5565, 0.2222, 0.5565, 0.2222, 0.5565, 0.3333, 0.5565, 0.3333, 0.501, 0.2222, 0.501, 0.2222, 0.501, 0.3333, 0.501, 0.3333, 0.4454, 0.2222, 0.4454, 0.2222, 0.4454, 0.3333, 0.4454, 0.3333, 0.3898, 0.2222, 0.3898, 0.2222, 0.3898, 0.3333, 0.3898, 0.3333, 0.3343, 0.2222, 0.3343, 0.3333, 0.7787, 0.4444, 0.7787, 0.4444, 0.7232, 0.3333, 0.7232, 0.3333, 0.7232, 0.4444, 0.7232, 0.4444, 0.6676, 0.3333, 0.6676, 0.3333, 0.6676, 0.4444, 0.6676, 0.4444, 0.6121, 0.3333, 0.6121, 0.3333, 0.6121, 0.4444, 0.6121, 0.4444, 0.5565, 0.3333, 0.5565, 0.3333, 0.5565, 0.4444, 0.5565, 0.4444, 0.501, 0.3333, 0.501, 0.3333, 0.501, 0.4444, 0.501, 0.4444, 0.4454, 0.3333, 0.4454, 0.3333, 0.4454, 0.4444, 0.4454, 0.4444, 0.3898, 0.3333, 0.3898, 0.3333, 0.3898, 0.4444, 0.3898, 0.4444, 0.3343, 0.3333, 0.3343, 0.4444, 0.7787, 0.5556, 0.7787, 0.5556, 0.7232, 0.4444, 0.7232, 0.4444, 0.7232, 0.5556, 0.7232, 0.5556, 0.6676, 0.4444, 0.6676, 0.4444, 0.6676, 0.5556, 0.6676, 0.5556, 0.6121, 0.4444, 0.6121, 0.4444, 0.6121, 0.5556, 0.6121, 0.5556, 0.5565, 0.4444, 0.5565, 0.4444, 0.5565, 0.5556, 0.5565, 0.5556, 0.501, 0.4444, 0.501, 0.4444, 0.501, 0.5556, 0.501, 0.5556, 0.4454, 0.4444, 0.4454, 0.4444, 0.4454, 0.5556, 0.4454, 0.5556, 0.3898, 0.4444, 0.3898, 0.4444, 0.3898, 0.5556, 0.3898, 0.5556, 0.3343, 0.4444, 0.3343, 0.5556, 0.7787, 0.6667, 0.7787, 0.6667, 0.7232, 0.5556, 0.7232, 0.5556, 0.7232, 0.6667, 0.7232, 0.6667, 0.6676, 0.5556, 0.6676, 0.5556, 0.6676, 0.6667, 0.6676, 0.6667, 0.6121, 0.5556, 0.6121, 0.5556, 0.6121, 0.6667, 0.6121, 0.6667, 0.5565, 0.5556, 0.5565, 0.5556, 0.5565, 0.6667, 0.5565, 0.6667, 0.501, 0.5556, 0.501, 0.5556, 0.501, 0.6667, 0.501, 0.6667, 0.4454, 0.5556, 0.4454, 0.5556, 0.4454, 0.6667, 0.4454, 0.6667, 0.3898, 0.5556, 0.3898, 0.5556, 0.3898, 0.6667, 0.3898, 0.6667, 0.3343, 0.5556, 0.3343, 0.6667, 0.7787, 0.7778, 0.7787, 0.7778, 0.7232, 0.6667, 0.7232, 0.6667, 0.7232, 0.7778, 0.7232, 0.7778, 0.6676, 0.6667, 0.6676, 0.6667, 0.6676, 0.7778, 0.6676, 0.7778, 0.6121, 0.6667, 0.6121, 0.6667, 0.6121, 0.7778, 0.6121, 0.7778, 0.5565, 0.6667, 0.5565, 0.6667, 0.5565, 0.7778, 0.5565, 0.7778, 0.501, 0.6667, 0.501, 0.6667, 0.501, 0.7778, 0.501, 0.7778, 0.4454, 0.6667, 0.4454, 0.6667, 0.4454, 0.7778, 0.4454, 0.7778, 0.3898, 0.6667, 0.3898, 0.6667, 0.3898, 0.7778, 0.3898, 0.7778, 0.3343, 0.6667, 0.3343, 0.7778, 0.7787, 0.8889, 0.7787, 0.8889, 0.7232, 0.7778, 0.7232, 0.7778, 0.7232, 0.8889, 0.7232, 0.8889, 0.6676, 0.7778, 0.6676, 0.7778, 0.6676, 0.8889, 0.6676, 0.8889, 0.6121, 0.7778, 0.6121, 0.7778, 0.6121, 0.8889, 0.6121, 0.8889, 0.5565, 0.7778, 0.5565, 0.7778, 0.5565, 0.8889, 0.5565, 0.8889, 0.501, 0.7778, 0.501, 0.7778, 0.501, 0.8889, 0.501, 0.8889, 0.4454, 0.7778, 0.4454, 0.7778, 0.4454, 0.8889, 0.4454, 0.8889, 0.3898, 0.7778, 0.3898, 0.7778, 0.3898, 0.8889, 0.3898, 0.8889, 0.3343, 0.7778, 0.3343, 0.8889, 0.7787, 1.0, 0.7787, 1.0, 0.7232, 0.8889, 0.7232, 0.8889, 0.7232, 1.0, 0.7232, 1.0, 0.6676, 0.8889, 0.6676, 0.8889, 0.6676, 1.0, 0.6676, 1.0, 0.6121, 0.8889, 0.6121, 0.8889, 0.6121, 1.0, 0.6121, 1.0, 0.5565, 0.8889, 0.5565, 0.8889, 0.5565, 1.0, 0.5565, 1.0, 0.501, 0.8889, 0.501, 0.8889, 0.501, 1.0, 0.501, 1.0, 0.4454, 0.8889, 0.4454, 0.8889, 0.4454, 1.0, 0.4454, 1.0, 0.3898, 0.8889, 0.3898, 0.8889, 0.3898, 1.0, 0.3898, 1.0, 0.3343, 0.8889, 0.3343, 0.1113, 0.0, 0.1113, 0.05566, 0.0, 0.05566, 0.0, 0.0, 0.1113, 0.05566, 0.1113, 0.1113, 0.0, 0.1113, 0.0, 0.05566, 0.1113, 0.1113, 0.1113, 0.167, 0.0, 0.167, 0.0, 0.1113, 0.1113, 0.167, 0.1113, 0.2227, 0.0, 0.2227, 0.0, 0.167, 0.1113, 0.2227, 0.1113, 0.2773, 0.0, 0.2773, 0.0, 0.2227, 0.1113, 0.2773, 0.1113, 0.333, 0.0, 0.333, 0.0, 0.2773, 0.1113, 0.333, 0.1113, 0.3887, 0.0, 0.3887, 0.0, 0.333, 0.1113, 0.3887, 0.1113, 0.4443, 0.0, 0.4443, 0.0, 0.3887, 1.0, 0.0, 1.0, 0.05566, 0.8887, 0.05566, 0.8887, 0.0, 0.8887, 0.0, 0.8887, 0.05566, 0.7773, 0.05566, 0.7773, 0.0, 0.7773, 0.0, 0.7773, 0.05566, 0.666, 0.05566, 0.666, 0.0, 0.666, 0.0, 0.666, 0.05566, 0.5547, 0.05566, 0.5547, 0.0, 0.5547, 0.0, 0.5547, 0.05566, 0.4453, 0.05566, 0.4453, 0.0, 0.4453, 0.0, 0.4453, 0.05566, 0.334, 0.05566, 0.334, 0.0, 0.334, 0.0, 0.334, 0.05566, 0.2227, 0.05566, 0.2227, 0.0, 0.2227, 0.0, 0.2227, 0.05566, 0.1113, 0.05566, 0.1113, 0.0, 1.0, 0.05566, 1.0, 0.1113, 0.8887, 0.1113, 0.8887, 0.05566, 0.8887, 0.05566, 0.8887, 0.1113, 0.7773, 0.1113, 0.7773, 0.05566, 0.7773, 0.05566, 0.7773, 0.1113, 0.666, 0.1113, 0.666, 0.05566, 0.666, 0.05566, 0.666, 0.1113, 0.5547, 0.1113, 0.5547, 0.05566, 0.5547, 0.05566, 0.5547, 0.1113, 0.4453, 0.1113, 0.4453, 0.05566, 0.4453, 0.05566, 0.4453, 0.1113, 0.334, 0.1113, 0.334, 0.05566, 0.334, 0.05566, 0.334, 0.1113, 0.2227, 0.1113, 0.2227, 0.05566, 0.2227, 0.05566, 0.2227, 0.1113, 0.1113, 0.1113, 0.1113, 0.05566, 1.0, 0.1113, 1.0, 0.167, 0.8887, 0.167, 0.8887, 0.1113, 0.8887, 0.1113, 0.8887, 0.167, 0.7773, 0.167, 0.7773, 0.1113, 0.7773, 0.1113, 0.7773, 0.167, 0.666, 0.167, 0.666, 0.1113, 0.666, 0.1113, 0.666, 0.167, 0.5547, 0.167, 0.5547, 0.1113, 0.5547, 0.1113, 0.5547, 0.167, 0.4453, 0.167, 0.4453, 0.1113, 0.4453, 0.1113, 0.4453, 0.167, 0.334, 0.167, 0.334, 0.1113, 0.334, 0.1113, 0.334, 0.167, 0.2227, 0.167, 0.2227, 0.1113, 0.2227, 0.1113, 0.2227, 0.167, 0.1113, 0.167, 0.1113, 0.1113, 1.0, 0.167, 1.0, 0.2227, 0.8887, 0.2227, 0.8887, 0.167, 0.8887, 0.167, 0.8887, 0.2227, 0.7773, 0.2227, 0.7773, 0.167, 0.7773, 0.167, 0.7773, 0.2227, 0.666, 0.2227, 0.666, 0.167, 0.666, 0.167, 0.666, 0.2227, 0.5547, 0.2227, 0.5547, 0.167, 0.5547, 0.167, 0.5547, 0.2227, 0.4453, 0.2227, 0.4453, 0.167, 0.4453, 0.167, 0.4453, 0.2227, 0.334, 0.2227, 0.334, 0.167, 0.334, 0.167, 0.334, 0.2227, 0.2227, 0.2227, 0.2227, 0.167, 0.2227, 0.167, 0.2227, 0.2227, 0.1113, 0.2227, 0.1113, 0.167, 1.0, 0.2227, 1.0, 0.2773, 0.8887, 0.2773, 0.8887, 0.2227, 0.8887, 0.2227, 0.8887, 0.2773, 0.7773, 0.2773, 0.7773, 0.2227, 0.7773, 0.2227, 0.7773, 0.2773, 0.666, 0.2773, 0.666, 0.2227, 0.666, 0.2227, 0.666, 0.2773, 0.5547, 0.2773, 0.5547, 0.2227, 0.5547, 0.2227, 0.5547, 0.2773, 0.4453, 0.2773, 0.4453, 0.2227, 0.4453, 0.2227, 0.4453, 0.2773, 0.334, 0.2773, 0.334, 0.2227, 0.334, 0.2227, 0.334, 0.2773, 0.2227, 0.2773, 0.2227, 0.2227, 0.2227, 0.2227, 0.2227, 0.2773, 0.1113, 0.2773, 0.1113, 0.2227, 1.0, 0.2773, 1.0, 0.333, 0.8887, 0.333, 0.8887, 0.2773, 0.8887, 0.2773, 0.8887, 0.333, 0.7773, 0.333, 0.7773, 0.2773, 0.7773, 0.2773, 0.7773, 0.333, 0.666, 0.333, 0.666, 0.2773, 0.666, 0.2773, 0.666, 0.333, 0.5547, 0.333, 0.5547, 0.2773, 0.5547, 0.2773, 0.5547, 0.333, 0.4453, 0.333, 0.4453, 0.2773, 0.4453, 0.2773, 0.4453, 0.333, 0.334, 0.333, 0.334, 0.2773, 0.334, 0.2773, 0.334, 0.333, 0.2227, 0.333, 0.2227, 0.2773, 0.2227, 0.2773, 0.2227, 0.333, 0.1113, 0.333, 0.1113, 0.2773, 1.0, 0.333, 1.0, 0.3887, 0.8887, 0.3887, 0.8887, 0.333, 0.8887, 0.333, 0.8887, 0.3887, 0.7773, 0.3887, 0.7773, 0.333, 0.7773, 0.333, 0.7773, 0.3887, 0.666, 0.3887, 0.666, 0.333, 0.666, 0.333, 0.666, 0.3887, 0.5547, 0.3887, 0.5547, 0.333, 0.5547, 0.333, 0.5547, 0.3887, 0.4453, 0.3887, 0.4453, 0.333, 0.4453, 0.333, 0.4453, 0.3887, 0.334, 0.3887, 0.334, 0.333, 0.334, 0.333, 0.334, 0.3887, 0.2227, 0.3887, 0.2227, 0.333, 0.2227, 0.333, 0.2227, 0.3887, 0.1113, 0.3887, 0.1113, 0.333, 1.0, 0.3887, 1.0, 0.4443, 0.8887, 0.4443, 0.8887, 0.3887, 0.8887, 0.3887, 0.8887, 0.4443, 0.7773, 0.4443, 0.7773, 0.3887, 0.7773, 0.3887, 0.7773, 0.4443, 0.666, 0.4443, 0.666, 0.3887, 0.666, 0.3887, 0.666, 0.4443, 0.5547, 0.4443, 0.5547, 0.3887, 0.5547, 0.3887, 0.5547, 0.4443, 0.4453, 0.4443, 0.4453, 0.3887, 0.4453, 0.3887, 0.4453, 0.4443, 0.334, 0.4443, 0.334, 0.3887, 0.334, 0.3887, 0.334, 0.4443, 0.2227, 0.4443, 0.2227, 0.3887, 0.2227, 0.3887, 0.2227, 0.4443, 0.1113, 0.4443, 0.1113, 0.3887, 0.8887, 0.4443, 0.8887, 0.4697, 0.7773, 0.4697, 0.7773, 0.4443, 0.8887, 0.5557, 0.7773, 0.5557, 0.7773, 0.5371, 0.8887, 0.5371, 0.7773, 0.5557, 0.666, 0.5557, 0.666, 0.5371, 0.7773, 0.5371, 0.666, 0.5557, 0.5547, 0.5557, 0.5547, 0.5371, 0.666, 0.5371, 0.5547, 0.5557, 0.4453, 0.5557, 0.4453, 0.5371, 0.5547, 0.5371, 0.4453, 0.5557, 0.334, 0.5557, 0.334, 0.5371, 0.4453, 0.5371, 0.334, 0.5557, 0.2227, 0.5557, 0.2227, 0.5371, 0.334, 0.5371, 0.2227, 0.5557, 0.1113, 0.5557, 0.1113, 0.5371, 0.2227, 0.5371, 0.1686, 0.2199, 0.1702, 0.2755, 0.06352, 0.2755, 0.05747, 0.2199, 0.1702, 0.2755, 0.1746, 0.3311, 0.0723, 0.3311, 0.06352, 0.2755, 0.1746, 0.3311, 0.1766, 0.3866, 0.08824, 0.3866, 0.0723, 0.3311, 0.1766, 0.3866, 0.1936, 0.4422, 0.1188, 0.4422, 0.08824, 0.3866, 0.1936, 0.4422, 0.1753, 0.4977, 0.08249, 0.4977, 0.1188, 0.4422, 0.1753, 0.4977, 0.1686, 0.5533, 0.05747, 0.5533, 0.08249, 0.4977, 0.1686, 0.5533, 0.1686, 0.6088, 0.05747, 0.6088, 0.05747, 0.5533, 0.1686, 0.6088, 0.1686, 0.6644, 0.05747, 0.6644, 0.05747, 0.6088, 1.057, 0.2199, 1.057, 0.2755, 0.9464, 0.2755, 0.9464, 0.2199, 0.9464, 0.2199, 0.9464, 0.2755, 0.8352, 0.2755, 0.8352, 0.2199, 0.8352, 0.2199, 0.8352, 0.2755, 0.7241, 0.2755, 0.7241, 0.2199, 0.7241, 0.2199, 0.7241, 0.2755, 0.613, 0.2755, 0.613, 0.2199, 0.613, 0.2199, 0.613, 0.2755, 0.5019, 0.2755, 0.5019, 0.2199, 0.5019, 0.2199, 0.5019, 0.2755, 0.3908, 0.2755, 0.3908, 0.2199, 0.3908, 0.2199, 0.3908, 0.2755, 0.2797, 0.2755, 0.2797, 0.2199, 0.2797, 0.2199, 0.2797, 0.2755, 0.1702, 0.2755, 0.1686, 0.2199, 1.057, 0.2755, 1.057, 0.3311, 0.9464, 0.3311, 0.9464, 0.2755, 0.9464, 0.2755, 0.9464, 0.3311, 0.8352, 0.3311, 0.8352, 0.2755, 0.8352, 0.2755, 0.8352, 0.3311, 0.7241, 0.3311, 0.7241, 0.2755, 0.7241, 0.2755, 0.7241, 0.3311, 0.613, 0.3311, 0.613, 0.2755, 0.613, 0.2755, 0.613, 0.3311, 0.5019, 0.3311, 0.5019, 0.2755, 0.5019, 0.2755, 0.5019, 0.3311, 0.3908, 0.3311, 0.3908, 0.2755, 0.3908, 0.2755, 0.3908, 0.3311, 0.2797, 0.3311, 0.2797, 0.2755, 0.2797, 0.2755, 0.2797, 0.3311, 0.1746, 0.3311, 0.1702, 0.2755, 1.057, 0.3311, 1.057, 0.3866, 0.9464, 0.3866, 0.9464, 0.3311, 0.9464, 0.3311, 0.9464, 0.3866, 0.8352, 0.3866, 0.8352, 0.3311, 0.8352, 0.3311, 0.8352, 0.3866, 0.7241, 0.3866, 0.7241, 0.3311, 0.7241, 0.3311, 0.7241, 0.3866, 0.613, 0.3866, 0.613, 0.3311, 0.613, 0.3311, 0.613, 0.3866, 0.5019, 0.3866, 0.5019, 0.3311, 0.5019, 0.3311, 0.5019, 0.3866, 0.3908, 0.3866, 0.3908, 0.3311, 0.3908, 0.3311, 0.3908, 0.3866, 0.2797, 0.3866, 0.2797, 0.3311, 0.2797, 0.3311, 0.2797, 0.3866, 0.1766, 0.3866, 0.1746, 0.3311, 1.057, 0.3866, 1.057, 0.4422, 0.9464, 0.4422, 0.9464, 0.3866, 0.9464, 0.3866, 0.9464, 0.4422, 0.8352, 0.4422, 0.8352, 0.3866, 0.8352, 0.3866, 0.8352, 0.4422, 0.7241, 0.4422, 0.7241, 0.3866, 0.7241, 0.3866, 0.7241, 0.4422, 0.613, 0.4422, 0.613, 0.3866, 0.613, 0.3866, 0.613, 0.4422, 0.5019, 0.4422, 0.5019, 0.3866, 0.5019, 0.3866, 0.5019, 0.4422, 0.3908, 0.4422, 0.3908, 0.3866, 0.3908, 0.3866, 0.3908, 0.4422, 0.2797, 0.4422, 0.2797, 0.3866, 0.2797, 0.3866, 0.2797, 0.4422, 0.1936, 0.4422, 0.1766, 0.3866, 1.057, 0.4422, 1.057, 0.4977, 0.9464, 0.4977, 0.9464, 0.4422, 0.9464, 0.4422, 0.9464, 0.4977, 0.8352, 0.4977, 0.8352, 0.4422, 0.8352, 0.4422, 0.8352, 0.4977, 0.7241, 0.4977, 0.7241, 0.4422, 0.7241, 0.4422, 0.7241, 0.4977, 0.613, 0.4977, 0.613, 0.4422, 0.613, 0.4422, 0.613, 0.4977, 0.5019, 0.4977, 0.5019, 0.4422, 0.5019, 0.4422, 0.5019, 0.4977, 0.3908, 0.4977, 0.3908, 0.4422, 0.3908, 0.4422, 0.3908, 0.4977, 0.2797, 0.4977, 0.2797, 0.4422, 0.2797, 0.4422, 0.2797, 0.4977, 0.1753, 0.4977, 0.1936, 0.4422, 1.057, 0.4977, 1.057, 0.5533, 0.9464, 0.5533, 0.9464, 0.4977, 0.9464, 0.4977, 0.9464, 0.5533, 0.8352, 0.5533, 0.8352, 0.4977, 0.8352, 0.4977, 0.8352, 0.5533, 0.7241, 0.5533, 0.7241, 0.4977, 0.7241, 0.4977, 0.7241, 0.5533, 0.613, 0.5533, 0.613, 0.4977, 0.613, 0.4977, 0.613, 0.5533, 0.5019, 0.5533, 0.5019, 0.4977, 0.5019, 0.4977, 0.5019, 0.5533, 0.3908, 0.5533, 0.3908, 0.4977, 0.3908, 0.4977, 0.3908, 0.5533, 0.2797, 0.5533, 0.2797, 0.4977, 0.2797, 0.4977, 0.2797, 0.5533, 0.1686, 0.5533, 0.1753, 0.4977, 1.057, 0.5533, 1.057, 0.6088, 0.9464, 0.6088, 0.9464, 0.5533, 0.9464, 0.5533, 0.9464, 0.6088, 0.8352, 0.6088, 0.8352, 0.5533, 0.8352, 0.5533, 0.8352, 0.6088, 0.7241, 0.6088, 0.7241, 0.5533, 0.7241, 0.5533, 0.7241, 0.6088, 0.613, 0.6088, 0.613, 0.5533, 0.613, 0.5533, 0.613, 0.6088, 0.5019, 0.6088, 0.5019, 0.5533, 0.5019, 0.5533, 0.5019, 0.6088, 0.3908, 0.6088, 0.3908, 0.5533, 0.3908, 0.5533, 0.3908, 0.6088, 0.2797, 0.6088, 0.2797, 0.5533, 0.2797, 0.5533, 0.2797, 0.6088, 0.1686, 0.6088, 0.1686, 0.5533, 1.057, 0.6088, 1.057, 0.6644, 0.9464, 0.6644, 0.9464, 0.6088, 0.9464, 0.6088, 0.9464, 0.6644, 0.8352, 0.6644, 0.8352, 0.6088, 0.8352, 0.6088, 0.8352, 0.6644, 0.7241, 0.6644, 0.7241, 0.6088, 0.7241, 0.6088, 0.7241, 0.6644, 0.613, 0.6644, 0.613, 0.6088, 0.613, 0.6088, 0.613, 0.6644, 0.5019, 0.6644, 0.5019, 0.6088, 0.5019, 0.6088, 0.5019, 0.6644, 0.3908, 0.6644, 0.3908, 0.6088, 0.3908, 0.6088, 0.3908, 0.6644, 0.2797, 0.6644, 0.2797, 0.6088, 0.2797, 0.6088, 0.2797, 0.6644, 0.1686, 0.6644, 0.1686, 0.6088, 1.057, 0.6644, 1.057, 0.7199, 0.9464, 0.7199, 0.9464, 0.6644, 0.9464, 0.6644, 0.9464, 0.7199, 0.8352, 0.7199, 0.8352, 0.6644, 0.8352, 0.6644, 0.8352, 0.7199, 0.7241, 0.7199, 0.7241, 0.6644, 0.7241, 0.6644, 0.7241, 0.7199, 0.613, 0.7199, 0.613, 0.6644, 0.613, 0.6644, 0.613, 0.7199, 0.5019, 0.7199, 0.5019, 0.6644, 0.5019, 0.6644, 0.5019, 0.7199, 0.3908, 0.7199, 0.3908, 0.6644, 0.3908, 0.6644, 0.3908, 0.7199, 0.2797, 0.7199, 0.2797, 0.6644, 0.2797, 0.6644, 0.2797, 0.7199, 0.1686, 0.7199, 0.1686, 0.6644, 0.8889, 0.2199, 0.8889, 0.2755, 1.0, 0.2755, 1.0, 0.2199, 0.8889, 0.2755, 0.8889, 0.3311, 1.0, 0.3311, 1.0, 0.2755, 0.8889, 0.3311, 0.8889, 0.3866, 1.0, 0.3866, 1.0, 0.3311, 0.8889, 0.3866, 0.8889, 0.4422, 1.0, 0.4422, 1.0, 0.3866, 0.8889, 0.4422, 0.8889, 0.4977, 1.0, 0.4977, 1.0, 0.4422, 0.8889, 0.4977, 0.8889, 0.5533, 1.0, 0.5533, 1.0, 0.4977, 0.8889, 0.5533, 0.8889, 0.6088, 1.0, 0.6088, 1.0, 0.5533, 0.8889, 0.6088, 0.8889, 0.6644, 1.0, 0.6644, 1.0, 0.6088, 0.0, 0.2199, 0.0, 0.2755, 0.1111, 0.2755, 0.1111, 0.2199, 0.1111, 0.2199, 0.1111, 0.2755, 0.2222, 0.2755, 0.2222, 0.2199, 0.2222, 0.2199, 0.2222, 0.2755, 0.3333, 0.2755, 0.3333, 0.2199, 0.3333, 0.2199, 0.3333, 0.2755, 0.4444, 0.2755, 0.4444, 0.2199, 0.4444, 0.2199, 0.4444, 0.2755, 0.5556, 0.2755, 0.5556, 0.2199, 0.5556, 0.2199, 0.5556, 0.2755, 0.6667, 0.2755, 0.6667, 0.2199, 0.6667, 0.2199, 0.6667, 0.2755, 0.7778, 0.2755, 0.7778, 0.2199, 0.7778, 0.2199, 0.7778, 0.2755, 0.8889, 0.2755, 0.8889, 0.2199, 0.0, 0.2755, 0.0, 0.3311, 0.1111, 0.3311, 0.1111, 0.2755, 0.1111, 0.2755, 0.1111, 0.3311, 0.2222, 0.3311, 0.2222, 0.2755, 0.2222, 0.2755, 0.2222, 0.3311, 0.3333, 0.3311, 0.3333, 0.2755, 0.3333, 0.2755, 0.3333, 0.3311, 0.4444, 0.3311, 0.4444, 0.2755, 0.4444, 0.2755, 0.4444, 0.3311, 0.5556, 0.3311, 0.5556, 0.2755, 0.5556, 0.2755, 0.5556, 0.3311, 0.6667, 0.3311, 0.6667, 0.2755, 0.6667, 0.2755, 0.6667, 0.3311, 0.7778, 0.3311, 0.7778, 0.2755, 0.7778, 0.2755, 0.7778, 0.3311, 0.8889, 0.3311, 0.8889, 0.2755, 0.0, 0.3311, 0.0, 0.3866, 0.1111, 0.3866, 0.1111, 0.3311, 0.1111, 0.3311, 0.1111, 0.3866, 0.2222, 0.3866, 0.2222, 0.3311, 0.2222, 0.3311, 0.2222, 0.3866, 0.3333, 0.3866, 0.3333, 0.3311, 0.3333, 0.3311, 0.3333, 0.3866, 0.4444, 0.3866, 0.4444, 0.3311, 0.4444, 0.3311, 0.4444, 0.3866, 0.5556, 0.3866, 0.5556, 0.3311, 0.5556, 0.3311, 0.5556, 0.3866, 0.6667, 0.3866, 0.6667, 0.3311, 0.6667, 0.3311, 0.6667, 0.3866, 0.7778, 0.3866, 0.7778, 0.3311, 0.7778, 0.3311, 0.7778, 0.3866, 0.8889, 0.3866, 0.8889, 0.3311, 0.0, 0.3866, 0.0, 0.4422, 0.1111, 0.4422, 0.1111, 0.3866, 0.1111, 0.3866, 0.1111, 0.4422, 0.2222, 0.4422, 0.2222, 0.3866, 0.2222, 0.3866, 0.2222, 0.4422, 0.3333, 0.4422, 0.3333, 0.3866, 0.3333, 0.3866, 0.3333, 0.4422, 0.4444, 0.4422, 0.4444, 0.3866, 0.4444, 0.3866, 0.4444, 0.4422, 0.5556, 0.4422, 0.5556, 0.3866, 0.5556, 0.3866, 0.5556, 0.4422, 0.6667, 0.4422, 0.6667, 0.3866, 0.6667, 0.3866, 0.6667, 0.4422, 0.7778, 0.4422, 0.7778, 0.3866, 0.7778, 0.3866, 0.7778, 0.4422, 0.8889, 0.4422, 0.8889, 0.3866, 0.0, 0.4422, 0.0, 0.4977, 0.1111, 0.4977, 0.1111, 0.4422, 0.1111, 0.4422, 0.1111, 0.4977, 0.2222, 0.4977, 0.2222, 0.4422, 0.2222, 0.4422, 0.2222, 0.4977, 0.3333, 0.4977, 0.3333, 0.4422, 0.3333, 0.4422, 0.3333, 0.4977, 0.4444, 0.4977, 0.4444, 0.4422, 0.4444, 0.4422, 0.4444, 0.4977, 0.5556, 0.4977, 0.5556, 0.4422, 0.5556, 0.4422, 0.5556, 0.4977, 0.6667, 0.4977, 0.6667, 0.4422, 0.6667, 0.4422, 0.6667, 0.4977, 0.7778, 0.4977, 0.7778, 0.4422, 0.7778, 0.4422, 0.7778, 0.4977, 0.8889, 0.4977, 0.8889, 0.4422, 0.0, 0.4977, 0.0, 0.5533, 0.1111, 0.5533, 0.1111, 0.4977, 0.1111, 0.4977, 0.1111, 0.5533, 0.2222, 0.5533, 0.2222, 0.4977, 0.2222, 0.4977, 0.2222, 0.5533, 0.3333, 0.5533, 0.3333, 0.4977, 0.3333, 0.4977, 0.3333, 0.5533, 0.4444, 0.5533, 0.4444, 0.4977, 0.4444, 0.4977, 0.4444, 0.5533, 0.5556, 0.5533, 0.5556, 0.4977, 0.5556, 0.4977, 0.5556, 0.5533, 0.6667, 0.5533, 0.6667, 0.4977, 0.6667, 0.4977, 0.6667, 0.5533, 0.7778, 0.5533, 0.7778, 0.4977, 0.7778, 0.4977, 0.7778, 0.5533, 0.8889, 0.5533, 0.8889, 0.4977, 0.0, 0.5533, 0.0, 0.6088, 0.1111, 0.6088, 0.1111, 0.5533, 0.1111, 0.5533, 0.1111, 0.6088, 0.2222, 0.6088, 0.2222, 0.5533, 0.2222, 0.5533, 0.2222, 0.6088, 0.3333, 0.6088, 0.3333, 0.5533, 0.3333, 0.5533, 0.3333, 0.6088, 0.4444, 0.6088, 0.4444, 0.5533, 0.4444, 0.5533, 0.4444, 0.6088, 0.5556, 0.6088, 0.5556, 0.5533, 0.5556, 0.5533, 0.5556, 0.6088, 0.6667, 0.6088, 0.6667, 0.5533, 0.6667, 0.5533, 0.6667, 0.6088, 0.7778, 0.6088, 0.7778, 0.5533, 0.7778, 0.5533, 0.7778, 0.6088, 0.8889, 0.6088, 0.8889, 0.5533, 0.0, 0.6088, 0.0, 0.6644, 0.1111, 0.6644, 0.1111, 0.6088, 0.1111, 0.6088, 0.1111, 0.6644, 0.2222, 0.6644, 0.2222, 0.6088, 0.2222, 0.6088, 0.2222, 0.6644, 0.3333, 0.6644, 0.3333, 0.6088, 0.3333, 0.6088, 0.3333, 0.6644, 0.4444, 0.6644, 0.4444, 0.6088, 0.4444, 0.6088, 0.4444, 0.6644, 0.5556, 0.6644, 0.5556, 0.6088, 0.5556, 0.6088, 0.5556, 0.6644, 0.6667, 0.6644, 0.6667, 0.6088, 0.6667, 0.6088, 0.6667, 0.6644, 0.7778, 0.6644, 0.7778, 0.6088, 0.7778, 0.6088, 0.7778, 0.6644, 0.8889, 0.6644, 0.8889, 0.6088, 0.0, 0.6644, 0.0, 0.7199, 0.1111, 0.7199, 0.1111, 0.6644, 0.1111, 0.6644, 0.1111, 0.7199, 0.2222, 0.7199, 0.2222, 0.6644, 0.2222, 0.6644, 0.2222, 0.7199, 0.3333, 0.7199, 0.3333, 0.6644, 0.3333, 0.6644, 0.3333, 0.7199, 0.4444, 0.7199, 0.4444, 0.6644, 0.4444, 0.6644, 0.4444, 0.7199, 0.5556, 0.7199, 0.5556, 0.6644, 0.5556, 0.6644, 0.5556, 0.7199, 0.6667, 0.7199, 0.6667, 0.6644, 0.6667, 0.6644, 0.6667, 0.7199, 0.7778, 0.7199, 0.7778, 0.6644, 0.7778, 0.6644, 0.7778, 0.7199, 0.8889, 0.7199, 0.8889, 0.6644, 0.9464, 0.2199, 0.9464, 0.2755, 1.057, 0.2755, 1.057, 0.2199, 0.9464, 0.2755, 0.9464, 0.3311, 1.057, 0.3311, 1.057, 0.2755, 0.9464, 0.3311, 0.9464, 0.3866, 1.057, 0.3866, 1.057, 0.3311, 0.9464, 0.3866, 0.9464, 0.4422, 1.057, 0.4422, 1.057, 0.3866, 0.9464, 0.4422, 0.9464, 0.4977, 1.057, 0.4977, 1.057, 0.4422, 0.9464, 0.4977, 0.9464, 0.5533, 1.057, 0.5533, 1.057, 0.4977, 0.9464, 0.5533, 0.9464, 0.6088, 1.057, 0.6088, 1.057, 0.5533, 0.9464, 0.6088, 0.9464, 0.6644, 1.057, 0.6644, 1.057, 0.6088, 0.05747, 0.2199, 0.06352, 0.2755, 0.1702, 0.2755, 0.1686, 0.2199, 0.1686, 0.2199, 0.1702, 0.2755, 0.2797, 0.2755, 0.2797, 0.2199, 0.2797, 0.2199, 0.2797, 0.2755, 0.3908, 0.2755, 0.3908, 0.2199, 0.3908, 0.2199, 0.3908, 0.2755, 0.5019, 0.2755, 0.5019, 0.2199, 0.5019, 0.2199, 0.5019, 0.2755, 0.613, 0.2755, 0.613, 0.2199, 0.613, 0.2199, 0.613, 0.2755, 0.7241, 0.2755, 0.7241, 0.2199, 0.7241, 0.2199, 0.7241, 0.2755, 0.8352, 0.2755, 0.8352, 0.2199, 0.8352, 0.2199, 0.8352, 0.2755, 0.9464, 0.2755, 0.9464, 0.2199, 0.06352, 0.2755, 0.0723, 0.3311, 0.1746, 0.3311, 0.1702, 0.2755, 0.1702, 0.2755, 0.1746, 0.3311, 0.2797, 0.3311, 0.2797, 0.2755, 0.2797, 0.2755, 0.2797, 0.3311, 0.3908, 0.3311, 0.3908, 0.2755, 0.3908, 0.2755, 0.3908, 0.3311, 0.5019, 0.3311, 0.5019, 0.2755, 0.5019, 0.2755, 0.5019, 0.3311, 0.613, 0.3311, 0.613, 0.2755, 0.613, 0.2755, 0.613, 0.3311, 0.7241, 0.3311, 0.7241, 0.2755, 0.7241, 0.2755, 0.7241, 0.3311, 0.8352, 0.3311, 0.8352, 0.2755, 0.8352, 0.2755, 0.8352, 0.3311, 0.9464, 0.3311, 0.9464, 0.2755, 0.0723, 0.3311, 0.08824, 0.3866, 0.1766, 0.3866, 0.1746, 0.3311, 0.1746, 0.3311, 0.1766, 0.3866, 0.2797, 0.3866, 0.2797, 0.3311, 0.2797, 0.3311, 0.2797, 0.3866, 0.3908, 0.3866, 0.3908, 0.3311, 0.3908, 0.3311, 0.3908, 0.3866, 0.5019, 0.3866, 0.5019, 0.3311, 0.5019, 0.3311, 0.5019, 0.3866, 0.613, 0.3866, 0.613, 0.3311, 0.613, 0.3311, 0.613, 0.3866, 0.7241, 0.3866, 0.7241, 0.3311, 0.7241, 0.3311, 0.7241, 0.3866, 0.8352, 0.3866, 0.8352, 0.3311, 0.8352, 0.3311, 0.8352, 0.3866, 0.9464, 0.3866, 0.9464, 0.3311, 0.08824, 0.3866, 0.1188, 0.4422, 0.1936, 0.4422, 0.1766, 0.3866, 0.1766, 0.3866, 0.1936, 0.4422, 0.2797, 0.4422, 0.2797, 0.3866, 0.2797, 0.3866, 0.2797, 0.4422, 0.3908, 0.4422, 0.3908, 0.3866, 0.3908, 0.3866, 0.3908, 0.4422, 0.5019, 0.4422, 0.5019, 0.3866, 0.5019, 0.3866, 0.5019, 0.4422, 0.613, 0.4422, 0.613, 0.3866, 0.613, 0.3866, 0.613, 0.4422, 0.7241, 0.4422, 0.7241, 0.3866, 0.7241, 0.3866, 0.7241, 0.4422, 0.8352, 0.4422, 0.8352, 0.3866, 0.8352, 0.3866, 0.8352, 0.4422, 0.9464, 0.4422, 0.9464, 0.3866, 0.1188, 0.4422, 0.08249, 0.4977, 0.1753, 0.4977, 0.1936, 0.4422, 0.1936, 0.4422, 0.1753, 0.4977, 0.2797, 0.4977, 0.2797, 0.4422, 0.2797, 0.4422, 0.2797, 0.4977, 0.3908, 0.4977, 0.3908, 0.4422, 0.3908, 0.4422, 0.3908, 0.4977, 0.5019, 0.4977, 0.5019, 0.4422, 0.5019, 0.4422, 0.5019, 0.4977, 0.613, 0.4977, 0.613, 0.4422, 0.613, 0.4422, 0.613, 0.4977, 0.7241, 0.4977, 0.7241, 0.4422, 0.7241, 0.4422, 0.7241, 0.4977, 0.8352, 0.4977, 0.8352, 0.4422, 0.8352, 0.4422, 0.8352, 0.4977, 0.9464, 0.4977, 0.9464, 0.4422, 0.08249, 0.4977, 0.05747, 0.5533, 0.1686, 0.5533, 0.1753, 0.4977, 0.1753, 0.4977, 0.1686, 0.5533, 0.2797, 0.5533, 0.2797, 0.4977, 0.2797, 0.4977, 0.2797, 0.5533, 0.3908, 0.5533, 0.3908, 0.4977, 0.3908, 0.4977, 0.3908, 0.5533, 0.5019, 0.5533, 0.5019, 0.4977, 0.5019, 0.4977, 0.5019, 0.5533, 0.613, 0.5533, 0.613, 0.4977, 0.613, 0.4977, 0.613, 0.5533, 0.7241, 0.5533, 0.7241, 0.4977, 0.7241, 0.4977, 0.7241, 0.5533, 0.8352, 0.5533, 0.8352, 0.4977, 0.8352, 0.4977, 0.8352, 0.5533, 0.9464, 0.5533, 0.9464, 0.4977, 0.05747, 0.5533, 0.05747, 0.6088, 0.1686, 0.6088, 0.1686, 0.5533, 0.1686, 0.5533, 0.1686, 0.6088, 0.2797, 0.6088, 0.2797, 0.5533, 0.2797, 0.5533, 0.2797, 0.6088, 0.3908, 0.6088, 0.3908, 0.5533, 0.3908, 0.5533, 0.3908, 0.6088, 0.5019, 0.6088, 0.5019, 0.5533, 0.5019, 0.5533, 0.5019, 0.6088, 0.613, 0.6088, 0.613, 0.5533, 0.613, 0.5533, 0.613, 0.6088, 0.7241, 0.6088, 0.7241, 0.5533, 0.7241, 0.5533, 0.7241, 0.6088, 0.8352, 0.6088, 0.8352, 0.5533, 0.8352, 0.5533, 0.8352, 0.6088, 0.9464, 0.6088, 0.9464, 0.5533, 0.05747, 0.6088, 0.05747, 0.6644, 0.1686, 0.6644, 0.1686, 0.6088, 0.1686, 0.6088, 0.1686, 0.6644, 0.2797, 0.6644, 0.2797, 0.6088, 0.2797, 0.6088, 0.2797, 0.6644, 0.3908, 0.6644, 0.3908, 0.6088, 0.3908, 0.6088, 0.3908, 0.6644, 0.5019, 0.6644, 0.5019, 0.6088, 0.5019, 0.6088, 0.5019, 0.6644, 0.613, 0.6644, 0.613, 0.6088, 0.613, 0.6088, 0.613, 0.6644, 0.7241, 0.6644, 0.7241, 0.6088, 0.7241, 0.6088, 0.7241, 0.6644, 0.8352, 0.6644, 0.8352, 0.6088, 0.8352, 0.6088, 0.8352, 0.6644, 0.9464, 0.6644, 0.9464, 0.6088, 0.1113, 0.4443, 0.1113, 0.4697, 0.0, 0.4697, 0.0, 0.4443, 0.1686, 0.6644, 0.1686, 0.7199, 0.2797, 0.7199, 0.2797, 0.6644, 0.2797, 0.6644, 0.2797, 0.7199, 0.3908, 0.7199, 0.3908, 0.6644, 0.3908, 0.6644, 0.3908, 0.7199, 0.5019, 0.7199, 0.5019, 0.6644, 0.5019, 0.6644, 0.5019, 0.7199, 0.613, 0.7199, 0.613, 0.6644, 0.613, 0.6644, 0.613, 0.7199, 0.7241, 0.7199, 0.7241, 0.6644, 0.7241, 0.6644, 0.7241, 0.7199, 0.8352, 0.7199, 0.8352, 0.6644, 0.8352, 0.6644, 0.8352, 0.7199, 0.9464, 0.7199, 0.9464, 0.6644, 0.1113, 0.5371, 0.0, 0.5371, 0.0, 0.5293, 0.1113, 0.5293, 0.1113, 0.5293, 0.0, 0.5293, 0.0, 0.5215, 0.1113, 0.5215, 0.1113, 0.5215, 0.0, 0.5215, 0.0, 0.5146, 0.1113, 0.5146, 0.1113, 0.5146, 0.0, 0.5146, 0.0, 0.5088, 0.1113, 0.5088, 0.1113, 0.5029, 0.0, 0.5029, 0.0, 0.4971, 0.1113, 0.4971, 0.1113, 0.4971, 0.0, 0.4971, 0.0, 0.4902, 0.1113, 0.4902, 0.1113, 0.4902, 0.0, 0.4902, 0.0, 0.4824, 0.1113, 0.4824, 0.1113, 0.4775, 0.0, 0.4775, 0.0, 0.4697, 0.1113, 0.4697, 1.0, 0.5371, 0.8887, 0.5371, 0.8887, 0.5293, 1.0, 0.5293, 1.0, 0.5293, 0.8887, 0.5293, 0.8887, 0.5215, 1.0, 0.5215, 1.0, 0.5215, 0.8887, 0.5215, 0.8887, 0.5146, 1.0, 0.5146, 1.0, 0.5146, 0.8887, 0.5146, 0.8887, 0.5088, 1.0, 0.5088, 1.0, 0.5029, 0.8887, 0.5029, 0.8887, 0.4971, 1.0, 0.4971, 1.0, 0.4971, 0.8887, 0.4971, 0.8887, 0.4902, 1.0, 0.4902, 1.0, 0.4902, 0.8887, 0.4902, 0.8887, 0.4824, 1.0, 0.4824, 1.0, 0.4775, 0.8887, 0.4775, 0.8887, 0.4697, 1.0, 0.4697, 0.8887, 0.5371, 0.7773, 0.5371, 0.7773, 0.5293, 0.8887, 0.5293, 0.8887, 0.5293, 0.7773, 0.5293, 0.7773, 0.5215, 0.8887, 0.5215, 0.8887, 0.5215, 0.7773, 0.5215, 0.7773, 0.5146, 0.8887, 0.5146, 0.8887, 0.5146, 0.7773, 0.5146, 0.7773, 0.5088, 0.8887, 0.5088, 0.8887, 0.5029, 0.7773, 0.5029, 0.7773, 0.4971, 0.8887, 0.4971, 0.8887, 0.4971, 0.7773, 0.4971, 0.7773, 0.4902, 0.8887, 0.4902, 0.8887, 0.4902, 0.7773, 0.4902, 0.7773, 0.4824, 0.8887, 0.4824, 0.8887, 0.4775, 0.7773, 0.4775, 0.7773, 0.4697, 0.8887, 0.4697, 0.7773, 0.5371, 0.666, 0.5371, 0.666, 0.5293, 0.7773, 0.5293, 0.7773, 0.5293, 0.666, 0.5293, 0.666, 0.5215, 0.7773, 0.5215, 0.7773, 0.5215, 0.666, 0.5215, 0.666, 0.5146, 0.7773, 0.5146, 0.7773, 0.5146, 0.666, 0.5146, 0.666, 0.5088, 0.7773, 0.5088, 0.7773, 0.5029, 0.666, 0.5029, 0.666, 0.4971, 0.7773, 0.4971, 0.7773, 0.4971, 0.666, 0.4971, 0.666, 0.4902, 0.7773, 0.4902, 0.7773, 0.4902, 0.666, 0.4902, 0.666, 0.4824, 0.7773, 0.4824, 0.7773, 0.4775, 0.666, 0.4775, 0.666, 0.4697, 0.7773, 0.4697, 0.666, 0.5371, 0.5547, 0.5371, 0.5547, 0.5293, 0.666, 0.5293, 0.666, 0.5293, 0.5547, 0.5293, 0.5547, 0.5215, 0.666, 0.5215, 0.666, 0.5215, 0.5547, 0.5215, 0.5547, 0.5146, 0.666, 0.5146, 0.666, 0.5146, 0.5547, 0.5146, 0.5547, 0.5088, 0.666, 0.5088, 0.666, 0.5029, 0.5547, 0.5029, 0.5547, 0.4971, 0.666, 0.4971, 0.666, 0.4971, 0.5547, 0.4971, 0.5547, 0.4902, 0.666, 0.4902, 0.666, 0.4902, 0.5547, 0.4902, 0.5547, 0.4824, 0.666, 0.4824, 0.666, 0.4775, 0.5547, 0.4775, 0.5547, 0.4697, 0.666, 0.4697, 0.5547, 0.5371, 0.4453, 0.5371, 0.4453, 0.5293, 0.5547, 0.5293, 0.5547, 0.5293, 0.4453, 0.5293, 0.4453, 0.5215, 0.5547, 0.5215, 0.5547, 0.5215, 0.4453, 0.5215, 0.4453, 0.5146, 0.5547, 0.5146, 0.5547, 0.5146, 0.4453, 0.5146, 0.4453, 0.5088, 0.5547, 0.5088, 0.5547, 0.5029, 0.4453, 0.5029, 0.4453, 0.4971, 0.5547, 0.4971, 0.5547, 0.4971, 0.4453, 0.4971, 0.4453, 0.4902, 0.5547, 0.4902, 0.5547, 0.4902, 0.4453, 0.4902, 0.4453, 0.4824, 0.5547, 0.4824, 0.5547, 0.4775, 0.4453, 0.4775, 0.4453, 0.4697, 0.5547, 0.4697, 0.4453, 0.5371, 0.334, 0.5371, 0.334, 0.5293, 0.4453, 0.5293, 0.4453, 0.5293, 0.334, 0.5293, 0.334, 0.5215, 0.4453, 0.5215, 0.4453, 0.5215, 0.334, 0.5215, 0.334, 0.5146, 0.4453, 0.5146, 0.4453, 0.5146, 0.334, 0.5146, 0.334, 0.5088, 0.4453, 0.5088, 0.4453, 0.5029, 0.334, 0.5029, 0.334, 0.4971, 0.4453, 0.4971, 0.4453, 0.4971, 0.334, 0.4971, 0.334, 0.4902, 0.4453, 0.4902, 0.4453, 0.4902, 0.334, 0.4902, 0.334, 0.4824, 0.4453, 0.4824, 0.4453, 0.4775, 0.334, 0.4775, 0.334, 0.4697, 0.4453, 0.4697, 0.334, 0.5371, 0.2227, 0.5371, 0.2227, 0.5293, 0.334, 0.5293, 0.334, 0.5293, 0.2227, 0.5293, 0.2227, 0.5215, 0.334, 0.5215, 0.334, 0.5215, 0.2227, 0.5215, 0.2227, 0.5146, 0.334, 0.5146, 0.334, 0.5146, 0.2227, 0.5146, 0.2227, 0.5088, 0.334, 0.5088, 0.334, 0.5029, 0.2227, 0.5029, 0.2227, 0.4971, 0.334, 0.4971, 0.334, 0.4971, 0.2227, 0.4971, 0.2227, 0.4902, 0.334, 0.4902, 0.334, 0.4902, 0.2227, 0.4902, 0.2227, 0.4824, 0.334, 0.4824, 0.334, 0.4775, 0.2227, 0.4775, 0.2227, 0.4697, 0.334, 0.4697, 0.2227, 0.5371, 0.1113, 0.5371, 0.1113, 0.5293, 0.2227, 0.5293, 0.2227, 0.5293, 0.1113, 0.5293, 0.1113, 0.5215, 0.2227, 0.5215, 0.2227, 0.5215, 0.1113, 0.5215, 0.1113, 0.5146, 0.2227, 0.5146, 0.2227, 0.5146, 0.1113, 0.5146, 0.1113, 0.5088, 0.2227, 0.5088, 0.2227, 0.5029, 0.1113, 0.5029, 0.1113, 0.4971, 0.2227, 0.4971, 0.2227, 0.4971, 0.1113, 0.4971, 0.1113, 0.4902, 0.2227, 0.4902, 0.2227, 0.4902, 0.1113, 0.4902, 0.1113, 0.4824, 0.2227, 0.4824, 0.2227, 0.4775, 0.1113, 0.4775, 0.1113, 0.4697, 0.2227, 0.4697, 0.05747, 0.6644, 0.05747, 0.6796, 0.05902, 0.6875, 0.06361, 0.695, 0.07106, 0.702, 0.0811, 0.7081, 0.09332, 0.7131, 0.1073, 0.7169, 0.1224, 0.7192, 0.1381, 0.7199, 0.1686, 0.7199, 0.1686, 0.6644])
me_cube_001.materials.append(mat_material)
me_cube_001.use_remesh_fix_poles = True
me_cube_001.use_remesh_preserve_attributes = False
me_cube_001.update()

# ---- objects
ob_cube_001 = bpy.data.objects.new('Cube.001', me_cube_001)

# ---- transforms, parenting, visibility, modifiers, constraints
ob_cube_001.location = (1.781, 0.0, 0.0)
ob_cube_001.scale = (0.5, 0.5, 0.25)

# ---- collection membership
col_collection.objects.link(ob_cube_001)

# ---- scene / render settings (as saved in the file)
scene.frame_start = 1; scene.frame_end = 250; scene.frame_set(0)
scene.render.engine = 'BLENDER_EEVEE_NEXT'
scene.cycles.sampling_pattern = 'TABULATED_SOBOL'
scene.cycles.use_light_tree = False
scene.view_settings.view_transform = 'Filmic'
bpy.context.view_layer.update()

# ---- added for rendering (the .blend has no active camera and no usable light): camera, sun
cam_auto = bpy.data.cameras.new('AutoCamera')
cam_auto.lens = 50.0
cam_auto.sensor_width = 36.0
cam_auto.clip_end = 1000.0
ob_auto_camera = bpy.data.objects.new('AutoCamera', cam_auto)
scene.collection.objects.link(ob_auto_camera)
ob_auto_camera.location = (3.20115, -1.72781, 1.14222)
ob_auto_camera.rotation_euler = (1.09748, -7.21219e-08, 0.694738)
scene.camera = ob_auto_camera
light_auto_sun = bpy.data.lights.new('AutoSun', 'SUN')
light_auto_sun.energy = 3.0
light_auto_sun.angle = 0.0523599
ob_auto_sun = bpy.data.objects.new('AutoSun', light_auto_sun)
scene.collection.objects.link(ob_auto_sun)
ob_auto_sun.rotation_euler = (0.872665, 0.174533, 0.523599)
bpy.context.view_layer.update()
